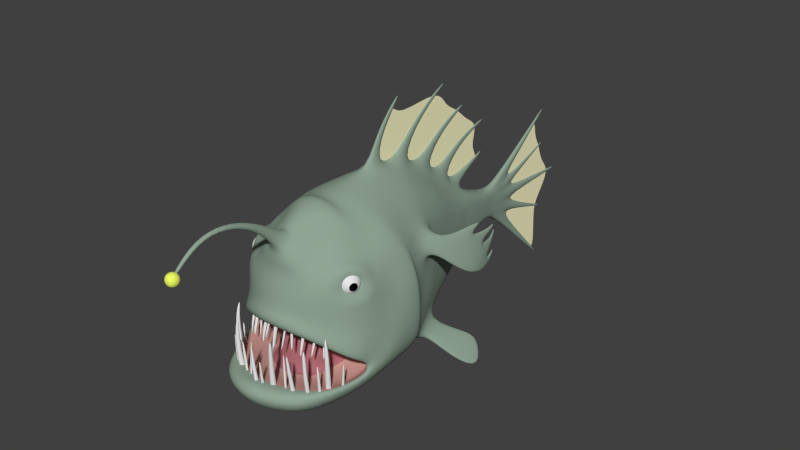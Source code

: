 # Source: anglerfish_04.blend  (saved by Blender 2.69.0; exported with 4.5.12 LTS)
import bpy
from mathutils import Matrix  # noqa: F401  (used for matrix-valued properties, if any)

bpy.ops.wm.read_factory_settings(use_empty=True)
scene = bpy.context.scene
scene.name = 'Scene'

# ---- collections
col_collection_1 = bpy.data.collections.new('Collection 1'); scene.collection.children.link(col_collection_1)
col_collection_10 = bpy.data.collections.new('Collection 10'); scene.collection.children.link(col_collection_10)

# ---- materials (node trees are filled in below, after node groups)
mat_material_003 = bpy.data.materials.new('Material.003')
mat_material_003.alpha_threshold = 0.0
mat_material_003.use_transparent_shadow = False
mat_material_003.diffuse_color = (0.8823, 1.0, 0.1384, 1.0)
mat_material_003.roughness = 0.5
mat_material_003.specular_intensity = 1.0
mat_material_003.line_color = (0.0, 0.0, 0.0, 1.0)
mat_material = bpy.data.materials.new('Material')
mat_material.alpha_threshold = 0.0
mat_material.use_transparent_shadow = False
mat_material.roughness = 0.5
mat_material.specular_intensity = 1.0
mat_material.line_color = (0.0, 0.0, 0.0, 1.0)
mat_material_004 = bpy.data.materials.new('Material.004')
mat_material_004.alpha_threshold = 0.0
mat_material_004.use_transparent_shadow = False
mat_material_004.diffuse_color = (1.0, 0.9542, 0.6, 1.0)
mat_material_004.roughness = 0.5
mat_material_004.line_color = (0.0, 0.0, 0.0, 0.5641)
mat_material_002 = bpy.data.materials.new('Material.002')
mat_material_002.alpha_threshold = 0.0
mat_material_002.use_transparent_shadow = False
mat_material_002.diffuse_color = (0.28, 0.3757, 0.3006, 1.0)
mat_material_002.specular_color = (0.3317, 1.0, 0.02202)
mat_material_002.roughness = 0.5
mat_material_002.line_color = (0.0, 0.0, 0.0, 1.0)
mat_material_005 = bpy.data.materials.new('Material.005')
mat_material_005.alpha_threshold = 0.0
mat_material_005.use_transparent_shadow = False
mat_material_005.diffuse_color = (0.402, 0.1438, 0.1643, 1.0)
mat_material_005.roughness = 0.5
mat_material_005.line_color = (0.0, 0.0, 0.0, 1.0)
mat_material_006 = bpy.data.materials.new('Material.006')
mat_material_006.alpha_threshold = 0.0
mat_material_006.use_transparent_shadow = False
mat_material_006.diffuse_color = (0.5596, 0.3036, 0.268, 1.0)
mat_material_006.roughness = 0.5
mat_material_006.line_color = (0.0, 0.0, 0.0, 1.0)
mat_material_001 = bpy.data.materials.new('Material.001')
mat_material_001.alpha_threshold = 0.0
mat_material_001.use_transparent_shadow = False
mat_material_001.diffuse_color = (0.0, 0.0, 0.0, 1.0)
mat_material_001.roughness = 0.5
mat_material_001.line_color = (0.0, 0.0, 0.0, 1.0)

# ---- material node trees

# ---- world
world_world = bpy.data.worlds.new('World'); scene.world = world_world
world_world.color = (0.05088, 0.05088, 0.05088)
world_world.use_sun_shadow = False
world_world.sun_shadow_jitter_overblur = 0.0
world_world.cycles.sampling_method = 'MANUAL'
world_world.cycles.sample_map_resolution = 256

# ---- meshes
me_glowball = bpy.data.meshes.new('GlowBall')
me_glowball.from_pydata([(-0.2117, -1.88, -0.1154), (0.00831, -1.66, -0.1154), (0.2284, -1.88, -0.1154), (0.00831, -2.1, -0.1154), (0.00831, -1.88, -0.3355), (0.00831, -1.88, 0.1046), (-0.1567, -2.045, -0.1154), (-0.1567, -1.88, 0.04961), (-0.1567, -1.715, -0.1154), (-0.1567, -1.88, -0.2805), (0.00831, -1.715, 0.04961), (0.1733, -1.715, -0.1154), (0.00831, -1.715, -0.2805), (0.1733, -1.88, 0.04961), (0.1733, -2.045, -0.1154), (0.1733, -1.88, -0.2805), (0.00831, -2.045, 0.04961), (0.00831, -2.045, -0.2805), (-0.1139, -2.002, -0.2377), (-0.1139, -1.758, -0.2377), (0.1306, -1.758, -0.2377), (0.1306, -2.002, -0.2377), (-0.1139, -2.002, 0.006825), (-0.1139, -1.758, 0.006825), (0.1306, -1.758, 0.006825), (0.1306, -2.002, 0.006825)], [], [(0, 6, 22, 7), (0, 7, 23, 8), (0, 8, 19, 9), (0, 9, 18, 6), (1, 8, 23, 10), (1, 10, 24, 11), (1, 11, 20, 12), (1, 12, 19, 8), (2, 11, 24, 13), (2, 13, 25, 14), (2, 14, 21, 15), (2, 15, 20, 11), (3, 14, 25, 16), (3, 16, 22, 6), (3, 6, 18, 17), (3, 17, 21, 14), (4, 17, 18, 9), (4, 9, 19, 12), (4, 12, 20, 15), (4, 15, 21, 17), (5, 16, 25, 13), (5, 13, 24, 10), (5, 10, 23, 7), (5, 7, 22, 16)])
me_glowball.polygons.foreach_set('use_smooth', [True] * 24)
me_glowball.materials.append(mat_material_003)
me_glowball.use_remesh_preserve_volume = False
me_glowball.use_remesh_preserve_attributes = False
me_glowball.use_mirror_vertex_groups = False
me_glowball.update()
me_teeth_top = bpy.data.meshes.new('Teeth_Top')
me_teeth_top.from_pydata([(-0.4502, -0.6673, -0.1052), (-0.4227, -0.6453, -0.1146), (-0.3988, -0.6715, -0.106), (-0.4263, -0.6936, -0.09663), (-0.3937, -0.8191, -0.2356), (-0.381, -0.7942, -0.2454), (-0.3543, -0.806, -0.2409), (-0.3669, -0.8309, -0.2311), (-0.3791, -0.8387, -0.3788), (-0.3711, -0.8229, -0.385), (-0.358, -0.8498, -0.3718), (-0.3621, -0.8462, -0.376), (-0.3996, -0.7339, -0.03074), (-0.3794, -0.6941, -0.04639), (-0.3366, -0.713, -0.03932), (-0.3569, -0.7528, -0.02366), (-0.4372, -0.7748, -0.3623), (-0.4262, -0.766, -0.366), (-0.4357, -0.7556, -0.3694), (-0.4466, -0.7644, -0.3657), (-0.439, -0.7484, -0.2584), (-0.4217, -0.7346, -0.2643), (-0.4367, -0.7181, -0.2697), (-0.4539, -0.7319, -0.2638), (-0.2735, -0.8019, 0.02225), (-0.2529, -0.7617, 0.007988), (-0.2953, -0.7435, -0.002148), (-0.316, -0.7836, 0.01212), (-0.2565, -0.9151, -0.3192), (-0.2483, -0.8992, -0.3248), (-0.2652, -0.892, -0.3289), (-0.2734, -0.9079, -0.3232), (-0.2675, -0.8803, -0.1852), (-0.2546, -0.8552, -0.1942), (-0.2812, -0.8438, -0.2005), (-0.2941, -0.8689, -0.1916), (-0.2116, -0.845, -0.03387), (-0.203, -0.8167, -0.045), (-0.2334, -0.8084, -0.04755), (-0.242, -0.8368, -0.03643), (-0.2066, -0.8945, -0.3295), (-0.2033, -0.8837, -0.3337), (-0.2148, -0.8806, -0.3347), (-0.2181, -0.8913, -0.3305), (-0.1277, -0.8484, -0.01037), (-0.1174, -0.8111, -0.02539), (-0.1573, -0.8033, -0.03355), (-0.1677, -0.8406, -0.01852), (-0.1025, -0.9601, -0.3049), (-0.09837, -0.9453, -0.3109), (-0.1142, -0.9422, -0.3141), (-0.1184, -0.957, -0.3082), (-0.1144, -0.9253, -0.1888), (-0.1079, -0.902, -0.1982), (-0.133, -0.8971, -0.2033), (-0.1395, -0.9204, -0.1939), (-0.0331, -0.8969, -0.006973), (-0.03198, -0.8674, -0.01839), (-0.06357, -0.8661, -0.01817), (-0.06469, -0.8956, -0.006758), (-0.04733, -0.9742, -0.2344), (-0.04688, -0.9625, -0.239), (-0.05943, -0.962, -0.2389), (-0.05988, -0.9737, -0.2343), (-0.04215, -0.9509, -0.1448), (-0.04145, -0.9325, -0.1519), (-0.06123, -0.9317, -0.1518), (-0.06193, -0.9501, -0.1446), (0.04957, -0.9067, 0.007779), (0.04889, -0.8606, -0.002946), (0.00158, -0.8613, -0.002984), (0.002256, -0.9074, 0.00774), (0.0366, -0.9745, -0.3457), (0.03633, -0.9562, -0.3499), (0.01753, -0.9565, -0.35), (0.0178, -0.9748, -0.3457), (0.04166, -0.9584, -0.2079), (0.04124, -0.9296, -0.2146), (0.01162, -0.93, -0.2146), (0.01204, -0.9589, -0.2079), (0.1331, -0.8848, -0.02575), (0.1287, -0.8557, -0.03709), (0.09739, -0.8598, -0.03554), (0.1018, -0.889, -0.0242), (0.09719, -0.9381, -0.3341), (0.09553, -0.9272, -0.3384), (0.08379, -0.9287, -0.3378), (0.08545, -0.9397, -0.3335), (0.2913, -0.8032, -0.02617), (0.2673, -0.7719, -0.04001), (0.2333, -0.7955, -0.03444), (0.2573, -0.8268, -0.0206), (0.2885, -0.8924, -0.3272), (0.279, -0.88, -0.3327), (0.2655, -0.8894, -0.3305), (0.275, -0.9018, -0.325), (0.3028, -0.8763, -0.2074), (0.2878, -0.8567, -0.216), (0.2665, -0.8715, -0.2125), (0.2815, -0.891, -0.2039), (0.1808, -0.8673, -0.03022), (0.1707, -0.8397, -0.04202), (0.1413, -0.8514, -0.04393), (0.1515, -0.8789, -0.03213), (0.2178, -0.9234, -0.2937), (0.2114, -0.9061, -0.3011), (0.193, -0.9134, -0.3023), (0.1994, -0.9307, -0.2949), (0.3853, -0.7599, -0.05252), (0.3634, -0.7323, -0.06213), (0.3341, -0.7531, -0.05534), (0.356, -0.7807, -0.04572), (0.3725, -0.8473, -0.3161), (0.3638, -0.8364, -0.3199), (0.3522, -0.8446, -0.3172), (0.3609, -0.8556, -0.3134), (0.382, -0.8198, -0.213), (0.3683, -0.8025, -0.219), (0.35, -0.8155, -0.2148), (0.3637, -0.8328, -0.2087), (0.2248, -0.8476, -0.194), (0.4204, -0.7137, -0.1097), (0.4004, -0.6918, -0.1205), (0.3767, -0.7127, -0.1188), (0.3967, -0.7346, -0.1079), (0.4525, -0.7834, -0.3378), (0.4446, -0.7747, -0.3421), (0.4351, -0.783, -0.3414), (0.4431, -0.7917, -0.3371), (0.4445, -0.7614, -0.248), (0.432, -0.7477, -0.2548), (0.4171, -0.7607, -0.2537), (0.4297, -0.7745, -0.2469), (0.3848, -0.7806, -0.1537)], [], [(16, 17, 21, 20), (19, 18, 17, 16), (3, 2, 1, 0), (23, 20, 3, 0), (22, 23, 0, 1), (21, 22, 1, 2), (20, 21, 2, 3), (8, 11, 7, 4), (9, 8, 4, 5), (10, 9, 5, 6), (11, 10, 6, 7), (8, 9, 10, 11), (15, 14, 13, 12), (4, 7, 15, 12), (5, 4, 12, 13), (6, 5, 13, 14), (7, 6, 14, 15), (17, 18, 22, 21), (18, 19, 23, 22), (19, 16, 20, 23), (32, 33, 25, 24), (33, 34, 26, 25), (34, 35, 27, 26), (35, 32, 24, 27), (24, 25, 26, 27), (31, 30, 29, 28), (28, 29, 33, 32), (29, 30, 34, 33), (30, 31, 35, 34), (31, 28, 32, 35), (40, 41, 37, 36), (41, 42, 38, 37), (42, 43, 39, 38), (43, 40, 36, 39), (36, 37, 38, 39), (41, 40, 43, 42), (52, 53, 45, 44), (53, 54, 46, 45), (54, 55, 47, 46), (55, 52, 44, 47), (44, 45, 46, 47), (51, 50, 49, 48), (48, 49, 53, 52), (49, 50, 54, 53), (50, 51, 55, 54), (51, 48, 52, 55), (64, 65, 57, 56), (65, 66, 58, 57), (66, 67, 59, 58), (67, 64, 56, 59), (56, 57, 58, 59), (63, 62, 61, 60), (60, 61, 65, 64), (61, 62, 66, 65), (62, 63, 67, 66), (63, 60, 64, 67), (76, 77, 69, 68), (77, 78, 70, 69), (78, 79, 71, 70), (79, 76, 68, 71), (68, 69, 70, 71), (75, 74, 73, 72), (72, 73, 77, 76), (73, 74, 78, 77), (74, 75, 79, 78), (75, 72, 76, 79), (84, 85, 81, 80), (85, 86, 82, 81), (86, 87, 83, 82), (87, 84, 80, 83), (80, 81, 82, 83), (85, 84, 87, 86), (96, 97, 89, 88), (97, 98, 90, 89), (98, 99, 91, 90), (99, 96, 88, 91), (88, 89, 90, 91), (95, 94, 93, 92), (92, 93, 97, 96), (93, 94, 98, 97), (94, 95, 99, 98), (95, 92, 96, 99), (104, 105, 101, 100), (105, 106, 102, 101), (106, 107, 103, 102), (107, 104, 100, 103), (100, 101, 102, 103), (105, 104, 107, 106), (116, 117, 109, 108), (117, 118, 110, 109), (118, 119, 111, 110), (119, 116, 108, 111), (108, 109, 110, 111), (115, 114, 113, 112), (112, 113, 117, 116), (113, 114, 118, 117), (114, 115, 119, 118), (115, 112, 116, 119), (129, 130, 122, 121), (130, 131, 123, 122), (131, 132, 124, 123), (132, 129, 121, 124), (121, 122, 123, 124), (128, 127, 126, 125), (125, 126, 130, 129), (126, 127, 131, 130), (127, 128, 132, 131), (128, 125, 129, 132)])
me_teeth_top.polygons.foreach_set('use_smooth', [True] * 108)
me_teeth_top.materials.append(mat_material)
me_teeth_top.use_remesh_preserve_volume = False
me_teeth_top.use_remesh_preserve_attributes = False
me_teeth_top.use_mirror_vertex_groups = False
me_teeth_top.update()
me_teeth_bottom = bpy.data.meshes.new('Teeth_Bottom')
me_teeth_bottom.from_pydata([(0.4137, -0.9902, -0.6148), (0.3921, -0.9425, -0.6064), (0.4402, -0.9212, -0.6017), (0.4618, -0.9688, -0.6102), (0.4134, -1.001, -0.07642), (0.4088, -1.006, -0.08134), (0.4239, -0.9733, -0.07121), (0.4325, -0.9922, -0.07458), (0.4207, -1.022, -0.2898), (0.4071, -0.9918, -0.2844), (0.4372, -0.9784, -0.2816), (0.4508, -1.008, -0.2869), (0.4904, -0.9085, -0.6434), (0.4602, -0.8815, -0.638), (0.4875, -0.8514, -0.6342), (0.5177, -0.8784, -0.6395), (0.4975, -0.9283, -0.2336), (0.4855, -0.9176, -0.2314), (0.4964, -0.9056, -0.2299), (0.5084, -0.9163, -0.232), (0.5014, -0.9265, -0.3918), (0.4824, -0.9096, -0.3885), (0.4995, -0.8907, -0.386), (0.5184, -0.9076, -0.3894), (0.5048, -0.8344, -0.7134), (0.4451, -0.7976, -0.7034), (0.4824, -0.7378, -0.6988), (0.5421, -0.7746, -0.7088), (0.5102, -0.8392, -0.002086), (0.4865, -0.8245, 0.001903), (0.5014, -0.8008, 0.003729), (0.5251, -0.8154, -0.0002591), (0.5351, -0.8568, -0.2778), (0.4977, -0.8338, -0.2715), (0.5211, -0.7964, -0.2687), (0.5585, -0.8194, -0.275), (0.32, -1.053, -0.6659), (0.2979, -1.006, -0.6595), (0.3456, -0.9842, -0.6503), (0.3677, -1.032, -0.6566), (0.2944, -1.088, -0.1368), (0.2857, -1.069, -0.1343), (0.3046, -1.06, -0.1306), (0.3134, -1.079, -0.1332), (0.309, -1.085, -0.341), (0.2952, -1.055, -0.337), (0.3251, -1.041, -0.3312), (0.3389, -1.071, -0.3352), (0.2492, -1.084, -0.5718), (0.2403, -1.05, -0.5657), (0.2744, -1.041, -0.5642), (0.2833, -1.075, -0.5703), (0.2392, -1.061, -0.1301), (0.2359, -1.049, -0.1278), (0.2488, -1.045, -0.1272), (0.2521, -1.058, -0.1296), (0.08838, -1.097, -0.7524), (0.07252, -1.025, -0.7365), (0.1447, -1.008, -0.7436), (0.1605, -1.08, -0.7594), (0.1648, -1.15, -0.01318), (0.1585, -1.121, -0.006885), (0.1872, -1.115, -0.00968), (0.1935, -1.143, -0.01597), (0.139, -1.145, -0.3), (0.1291, -1.1, -0.2901), (0.1743, -1.09, -0.2945), (0.1842, -1.134, -0.3044), (0.0492, -1.143, -0.5967), (0.04863, -1.108, -0.5903), (0.08387, -1.107, -0.5904), (0.08445, -1.142, -0.5967), (0.06061, -1.169, -0.243), (0.06039, -1.155, -0.2405), (0.07439, -1.154, -0.2405), (0.07461, -1.168, -0.243), (0.0564, -1.166, -0.3799), (0.05604, -1.144, -0.376), (0.07811, -1.144, -0.376), (0.07847, -1.166, -0.38), (0.5832, -0.7243, -0.6271), (0.5491, -0.717, -0.6201), (0.5567, -0.6826, -0.6193), (0.5907, -0.6899, -0.6263), (0.6133, -0.7248, -0.2738), (0.5998, -0.7219, -0.271), (0.6028, -0.7082, -0.2707), (0.6163, -0.7111, -0.2735), (0.6091, -0.7262, -0.4107), (0.5878, -0.7216, -0.4064), (0.5925, -0.7, -0.4058), (0.6138, -0.7046, -0.4102), (-0.4941, -0.8542, -0.713), (-0.4401, -0.8108, -0.6949), (-0.3987, -0.8666, -0.6828), (-0.4527, -0.9101, -0.701), (-0.5763, -0.8522, -0.2867), (-0.5425, -0.825, -0.2753), (-0.5166, -0.86, -0.2677), (-0.5504, -0.8872, -0.2791), (-0.01114, -1.153, -0.6715), (0.008201, -1.104, -0.6649), (0.0567, -1.124, -0.6569), (0.03736, -1.172, -0.6635), (-0.04724, -1.162, -0.1417), (-0.03956, -1.142, -0.139), (-0.02029, -1.15, -0.1359), (-0.02798, -1.17, -0.1385), (-0.03751, -1.169, -0.3462), (-0.0254, -1.138, -0.3421), (0.004971, -1.151, -0.3371), (-0.007143, -1.181, -0.3412), (-0.1359, -1.121, -0.5774), (-0.1303, -1.087, -0.5709), (-0.09551, -1.092, -0.5711), (-0.1011, -1.127, -0.5775), (-0.1005, -1.1, -0.1152), (-0.0984, -1.087, -0.1128), (-0.08535, -1.089, -0.1128), (-0.08745, -1.102, -0.1152), (-0.3192, -1.02, -0.7591), (-0.2754, -0.9614, -0.7435), (-0.2159, -1.006, -0.7423), (-0.2596, -1.065, -0.7578), (-0.3231, -1.051, -0.01936), (-0.3057, -1.028, -0.01317), (-0.2821, -1.045, -0.01267), (-0.2995, -1.069, -0.01886), (-0.3458, -1.072, -0.3038), (-0.3184, -1.035, -0.294), (-0.2811, -1.063, -0.2932), (-0.3085, -1.1, -0.303), (-0.1886, -1.1, -0.578), (-0.1767, -1.067, -0.5702), (-0.1443, -1.08, -0.5628), (-0.1563, -1.113, -0.5706), (-0.2341, -1.092, -0.1808), (-0.2266, -1.071, -0.176), (-0.2063, -1.079, -0.1714), (-0.2138, -1.1, -0.1762), (-0.3934, -0.9986, -0.6456), (-0.3684, -0.9667, -0.6407), (-0.3363, -0.9917, -0.6428), (-0.3613, -1.024, -0.6476), (-0.3842, -1.026, -0.2366), (-0.3743, -1.013, -0.2347), (-0.3615, -1.023, -0.2355), (-0.3715, -1.036, -0.2374), (-0.3931, -1.022, -0.3944), (-0.3774, -1.002, -0.3914), (-0.3573, -1.018, -0.3927), (-0.373, -1.038, -0.3957), (-0.2388, -1.035, -0.3503), (-0.44, -0.932, -0.6546), (-0.4172, -0.906, -0.646), (-0.3913, -0.9296, -0.6408), (-0.4141, -0.9557, -0.6494), (-0.48, -0.948, -0.3036), (-0.471, -0.9376, -0.3002), (-0.4607, -0.947, -0.2981), (-0.4698, -0.9574, -0.3015), (-0.4696, -0.9475, -0.44), (-0.4553, -0.9312, -0.4346), (-0.4391, -0.946, -0.4314), (-0.4534, -0.9623, -0.4367), (-0.4149, -0.9691, -0.4345), (-0.5393, -0.7556, -0.6593), (-0.5065, -0.744, -0.6519), (-0.4952, -0.7773, -0.6478), (-0.528, -0.7889, -0.6552), (-0.5739, -0.7534, -0.3067), (-0.5608, -0.7488, -0.3038), (-0.5564, -0.762, -0.3021), (-0.5694, -0.7666, -0.3051), (-0.5676, -0.7568, -0.4435), (-0.5471, -0.7495, -0.4389), (-0.5401, -0.7703, -0.4362), (-0.5606, -0.7776, -0.4409), (-0.556, -0.8054, -0.05708), (-0.5367, -0.7898, -0.05058), (-0.5219, -0.8098, -0.04626), (-0.5412, -0.8254, -0.05276)], [], [(8, 9, 1, 0), (9, 10, 2, 1), (10, 11, 3, 2), (11, 8, 0, 3), (0, 1, 2, 3), (7, 6, 5, 4), (4, 5, 9, 8), (5, 6, 10, 9), (6, 7, 11, 10), (7, 4, 8, 11), (20, 21, 13, 12), (21, 22, 14, 13), (22, 23, 15, 14), (23, 20, 12, 15), (12, 13, 14, 15), (19, 18, 17, 16), (16, 17, 21, 20), (17, 18, 22, 21), (18, 19, 23, 22), (19, 16, 20, 23), (32, 33, 25, 24), (33, 34, 26, 25), (34, 35, 27, 26), (35, 32, 24, 27), (24, 25, 26, 27), (31, 30, 29, 28), (28, 29, 33, 32), (29, 30, 34, 33), (30, 31, 35, 34), (31, 28, 32, 35), (44, 45, 37, 36), (45, 46, 38, 37), (46, 47, 39, 38), (47, 44, 36, 39), (36, 37, 38, 39), (43, 42, 41, 40), (40, 41, 45, 44), (41, 42, 46, 45), (42, 43, 47, 46), (43, 40, 44, 47), (52, 53, 49, 48), (53, 54, 50, 49), (54, 55, 51, 50), (55, 52, 48, 51), (48, 49, 50, 51), (53, 52, 55, 54), (64, 65, 57, 56), (65, 66, 58, 57), (66, 67, 59, 58), (67, 64, 56, 59), (56, 57, 58, 59), (63, 62, 61, 60), (60, 61, 65, 64), (61, 62, 66, 65), (62, 63, 67, 66), (63, 60, 64, 67), (76, 77, 69, 68), (77, 78, 70, 69), (78, 79, 71, 70), (79, 76, 68, 71), (68, 69, 70, 71), (75, 74, 73, 72), (72, 73, 77, 76), (73, 74, 78, 77), (74, 75, 79, 78), (75, 72, 76, 79), (88, 89, 81, 80), (89, 90, 82, 81), (90, 91, 83, 82), (91, 88, 80, 83), (80, 81, 82, 83), (87, 86, 85, 84), (84, 85, 89, 88), (85, 86, 90, 89), (86, 87, 91, 90), (87, 84, 88, 91), (96, 97, 93, 92), (97, 98, 94, 93), (98, 99, 95, 94), (99, 96, 92, 95), (92, 93, 94, 95), (108, 109, 101, 100), (109, 110, 102, 101), (110, 111, 103, 102), (111, 108, 100, 103), (100, 101, 102, 103), (107, 106, 105, 104), (104, 105, 109, 108), (105, 106, 110, 109), (106, 107, 111, 110), (107, 104, 108, 111), (116, 117, 113, 112), (117, 118, 114, 113), (118, 119, 115, 114), (119, 116, 112, 115), (112, 113, 114, 115), (117, 116, 119, 118), (128, 129, 121, 120), (129, 130, 122, 121), (130, 131, 123, 122), (131, 128, 120, 123), (120, 121, 122, 123), (127, 126, 125, 124), (124, 125, 129, 128), (125, 126, 130, 129), (126, 127, 131, 130), (127, 124, 128, 131), (136, 137, 133, 132), (137, 138, 134, 133), (138, 139, 135, 134), (139, 136, 132, 135), (132, 133, 134, 135), (137, 136, 139, 138), (148, 149, 141, 140), (149, 150, 142, 141), (150, 151, 143, 142), (151, 148, 140, 143), (140, 141, 142, 143), (147, 146, 145, 144), (144, 145, 149, 148), (145, 146, 150, 149), (146, 147, 151, 150), (147, 144, 148, 151), (161, 162, 154, 153), (162, 163, 155, 154), (163, 164, 156, 155), (164, 161, 153, 156), (153, 154, 155, 156), (160, 159, 158, 157), (157, 158, 162, 161), (158, 159, 163, 162), (159, 160, 164, 163), (160, 157, 161, 164), (174, 175, 167, 166), (175, 176, 168, 167), (176, 177, 169, 168), (177, 174, 166, 169), (166, 167, 168, 169), (173, 172, 171, 170), (170, 171, 175, 174), (171, 172, 176, 175), (172, 173, 177, 176), (173, 170, 174, 177), (96, 99, 181, 178), (99, 98, 180, 181), (98, 97, 179, 180), (97, 96, 178, 179), (179, 178, 181, 180)])
me_teeth_bottom.polygons.foreach_set('use_smooth', [True] * 148)
me_teeth_bottom.materials.append(mat_material)
me_teeth_bottom.use_remesh_preserve_volume = False
me_teeth_bottom.use_remesh_preserve_attributes = False
me_teeth_bottom.use_mirror_vertex_groups = False
me_teeth_bottom.update()
me_webbing = bpy.data.meshes.new('Webbing')
me_webbing.from_pydata([(4103.0, 2.81, -1.356), (4103.0, 3.1, -1.238), (4103.0, 1.762, -0.4471), (4103.0, 1.631, -0.8057), (4103.0, 3.214, -1.191), (4103.0, 1.927, -0.2537), (4103.0, 1.811, -0.8247), (4103.0, 1.993, -0.8796), (4103.0, 2.28, -1.004), (4103.0, 2.453, -1.091), (4103.0, 2.576, -1.177), (4103.0, 2.721, -1.279), (4103.0, 2.966, -1.142), (4103.0, 2.925, -0.926), (4103.0, 2.813, -0.8207), (4103.0, 2.614, -0.7011), (4103.0, 2.268, -0.4872), (4103.0, 1.91, -0.5275), (4103.0, 3.093, -1.064), (4103.0, 3.205, -0.8417), (4103.0, 3.001, -0.7433), (4103.0, 2.863, -0.5947), (4103.0, 2.582, -0.3049), (4103.0, 1.97, -0.4126), (4103.0, 2.079, -0.9136), (4103.0, 2.448, -0.6552), (4103.0, 2.673, -0.5142), (4103.0, 3.69, -2.115), (4103.0, 4.224, -2.599), (4103.0, 4.131, -1.219), (4103.0, 3.69, -1.509), (4103.0, 4.361, -2.732), (4103.0, 4.252, -1.124), (4103.0, 3.69, -1.605), (4103.0, 3.69, -1.692), (4103.0, 3.69, -1.778), (4103.0, 3.69, -1.865), (4103.0, 3.69, -1.951), (4103.0, 3.69, -2.038), (4103.0, 4.142, -2.298), (4103.0, 4.114, -2.078), (4103.0, 4.111, -1.928), (4103.0, 4.108, -1.803), (4103.0, 4.133, -1.527), (4103.0, 4.059, -1.416), (4103.0, 4.323, -2.301), (4103.0, 4.327, -2.163), (4103.0, 4.394, -2.052), (4103.0, 4.586, -1.808), (4103.0, 4.345, -1.441), (4103.0, 4.25, -1.311), (4103.0, 3.69, -1.735), (4103.0, 4.111, -1.662), (4103.0, 4.405, -1.658)], [], [(12, 11, 0, 1), (12, 1, 4, 18), (2, 3, 6, 17), (17, 6, 7, 16), (25, 24, 8, 15), (15, 8, 9, 14), (14, 9, 10, 13), (13, 10, 11, 12), (2, 17, 23, 5), (17, 16, 22, 23), (25, 15, 21, 26), (15, 14, 20, 21), (14, 13, 19, 20), (13, 12, 18, 19), (16, 7, 24, 25), (16, 25, 26, 22), (39, 38, 27, 28), (39, 28, 31, 45), (29, 30, 33, 44), (44, 33, 34, 43), (52, 51, 35, 42), (42, 35, 36, 41), (41, 36, 37, 40), (40, 37, 38, 39), (29, 44, 50, 32), (44, 43, 49, 50), (52, 42, 48, 53), (42, 41, 47, 48), (41, 40, 46, 47), (40, 39, 45, 46), (43, 34, 51, 52), (43, 52, 53, 49)])
me_webbing.polygons.foreach_set('use_smooth', [True] * 32)
me_webbing.materials.append(mat_material_004)
me_webbing.use_remesh_preserve_volume = False
me_webbing.use_remesh_preserve_attributes = False
me_webbing.use_mirror_vertex_groups = False
me_webbing.update()
me_body = bpy.data.meshes.new('Body')
me_body.from_pydata([(0.6473, 0.4851, 0.1969), (0.6189, 0.5344, 0.2326), (0.5707, 0.485, 0.2242), (0.6036, 0.5769, 0.3398), (0.5527, 0.5444, 0.3384), (0.6291, 0.5625, 0.3757), (0.5665, 0.508, 0.4209), (0.664, 0.5247, 0.3052), (0.6718, 0.4775, 0.2179), (0.6169, 0.3684, 0.2681), (0.7209, 0.6126, 0.06325), (0.6753, 0.7003, 0.1822), (0.7318, 0.6919, 0.2042), (0.7491, 0.6084, 0.07422), (0.7765, 0.7704, -0.0605), (0.725, 0.8703, 0.08134), (0.6949, 0.96, 0.2446), (0.7197, 0.961, 0.2518), (0.7747, 0.8722, 0.09573), (0.8014, 0.7713, -0.05331), (0.7701, 1.001, -0.1312), (0.7362, 1.059, -0.04546), (0.7176, 1.041, 0.149), (0.7361, 1.045, 0.1524), (0.7731, 1.066, -0.03855), (0.7886, 1.004, -0.1277), (0.6952, 1.039, 0.3454), (0.7065, 1.037, 0.3502), (0.6734, 0.7075, 0.3472), (0.6351, 0.7138, 0.3248), (0.7249, 0.9155, 0.2826), (0.6922, 0.9204, 0.2699), (0.7019, 1.04, 0.3276), (0.7132, 1.038, 0.3324), (0.6962, 1.253, 0.2397), (0.7079, 1.254, 0.2437), (0.6996, 1.263, 0.226), (0.7113, 1.263, 0.2296), (0.7121, 1.246, -0.02936), (0.7116, 1.237, -0.01601), (0.7235, 1.239, -0.01394), (0.7241, 1.248, -0.02736), (0.6714, 1.311, 0.1522), (0.6715, 1.299, 0.1649), (0.6835, 1.301, 0.1669), (0.6833, 1.314, 0.1542), (0.7163, 1.049, 0.1191), (0.744, 1.054, 0.1243), (0.7257, 1.172, -0.04747), (0.7414, 1.175, -0.04445), (0.7821, 0.9738, 0.028), (0.7387, 0.9653, 0.01973), (0.7824, 0.8873, -0.09451), (0.8041, 0.8915, -0.09037), (0.7496, 1.17, -0.09117), (0.734, 1.168, -0.09395), (0.7079, 1.23, 0.1022), (0.6923, 1.227, 0.09938), (0.6963, 1.244, 0.05667), (0.712, 1.247, 0.05963), (0.7102, 1.177, 0.1809), (0.7008, 1.159, 0.2187), (0.7163, 1.159, 0.2235), (0.7258, 1.178, 0.1854), (0.605, 0.4047, 0.2128), (0.5924, 0.4222, 0.3817), (0.02652, 2.39, -0.4209), (0.01948, 2.527, -0.3042), (0.05564, 2.199, -0.07229), (0.05966, 2.189, -0.1841), (0.04476, 2.185, -0.2666), (0.02107, 2.208, 0.07437), (0.05735, 2.186, -0.2327), (0.03864, 2.206, 0.04889), (0.05891, 2.192, -0.1501), (0.05753, 2.196, -0.1161), (0.04959, 2.204, 0.0006013), (0.07975, 2.058, 0.003582), (0.08973, 2.048, -0.09091), (0.5951, -0.01172, 0.5373), (0.7116, -0.2257, -0.1583), (0.6153, 0.3147, 0.1446), (0.5229, 0.326, 0.4779), (0.5852, -0.1068, 0.5313), (0.6434, -0.4957, -0.6835), (0.5596, 0.3813, -0.5392), (0.09134, 2.045, -0.1193), (0.2709, -0.8893, 0.0314), (0.2669, -0.7225, 0.5091), (0.06492, 2.06, 0.04155), (0.09108, 2.036, -0.1845), (0.2877, -1.25, -0.623), (0.2779, -0.01516, -0.8452), (0.03972, 2.061, 0.06082), (0.08075, 2.034, -0.2091), (0.2647, 0.4154, -0.7606), (0.2842, -0.4569, -0.9112), (0.1683, -0.1203, 0.8472), (0.09225, 2.041, -0.148), (0.167, -0.2607, 0.8218), (0.1587, 0.2763, 0.8713), (0.08719, 2.052, -0.05592), (0.1481, 1.794, -0.003195), (0.1564, 1.776, -0.1342), (0.1097, 1.765, -0.2349), (0.07061, 1.814, 0.1555), (0.1545, 1.77, -0.1877), (0.1119, 1.81, 0.1307), (0.1549, 1.782, -0.09256), (0.1523, 1.787, -0.05219), (0.136, 1.804, 0.07884), (0.1956, 1.518, 0.1591), (0.2206, 1.493, -0.03939), (0.1459, 0.573, 0.8229), (0.4655, 0.5367, 0.4745), (0.5373, 0.5356, 0.1572), (0.5262, 0.5139, -0.5007), (0.2567, 0.5492, -0.7288), (0.2246, 1.485, -0.101), (0.3568, 0.2683, 0.7006), (0.4052, -0.06722, 0.7108), (0.4203, -0.1554, 0.6736), (0.3851, -0.6251, 0.5015), (0.4541, -0.761, -0.06078), (0.4879, -1.075, -0.6645), (0.5118, -0.4463, -0.7846), (0.5159, -0.02264, -0.7169), (0.5361, 0.3801, -0.6001), (0.2257, -0.6154, 0.648), (0.1586, 1.526, 0.2399), (0.2232, 1.469, -0.2504), (0.2694, -1.132, -0.7871), (0.0948, 1.531, 0.2807), (0.511, 0.5355, -0.5516), (0.4183, -1.001, -0.7727), (0.1855, 1.469, -0.3252), (0.2265, 1.477, -0.1658), (0.3223, 0.556, 0.6933), (0.3586, -0.5671, 0.5689), (0.2142, 1.503, 0.03467), (0.3007, 1.229, 0.04701), (0.3111, 1.197, -0.231), (0.2131, 1.175, -0.4372), (0.1108, 1.24, 0.4423), (0.7011, -0.529, -0.5467), (0.6275, 0.3542, -0.3658), (0.3061, 1.186, -0.346), (0.2912, -1.203, -0.5542), (0.2133, 1.241, 0.372), (0.3126, 1.209, -0.1461), (0.5633, 0.5115, -0.3352), (0.4929, -1.048, -0.5915), (0.362, 0.912, 0.3853), (0.3086, 1.219, -0.06172), (0.2698, 1.24, 0.2391), (0.413, 0.9067, -0.05583), (0.4172, 0.9007, -0.1832), (0.2698, 0.9127, 0.5631), (0.7038, -0.4585, -0.4625), (0.6239, 0.3321, -0.1028), (0.3796, 0.885, -0.4726), (0.3125, -0.9475, -0.04556), (0.5785, 0.5098, -0.06501), (0.5127, -0.8007, -0.1661), (0.1247, 0.918, 0.6556), (0.2326, 0.8832, -0.5893), (0.4139, 0.8919, -0.3076), (0.4036, 0.9115, 0.1032), (0.02469, 2.412, 0.1959), (0.02469, 2.465, 0.1234), (0.01924, 2.557, -0.2315), (0.02469, 2.567, -0.1499), (0.3818, 0.9118, 0.2504), (0.0524, 2.202, -0.03478), (0.6071, 0.2676, 0.3007), (0.6756, -0.1713, 0.1067), (0.2962, -0.8664, 0.1911), (0.08327, 2.055, -0.02513), (0.1418, 1.799, 0.03934), (0.4915, 0.5943, 0.313), (0.2044, 1.511, 0.09889), (0.4756, -0.739, 0.2029), (0.2843, 1.236, 0.1451), (0.02577, 2.454, -0.3613), (-0.02364, 2.454, -0.3613), (-0.02473, 2.465, 0.1234), (-0.02289, 2.39, -0.4209), (-0.01903, 2.527, -0.3042), (-0.05002, 2.199, -0.07231), (-0.0472, 2.189, -0.1841), (-0.0301, 2.185, -0.2666), (-0.02056, 2.208, 0.07436), (0.007301, 2.189, -0.2833), (-0.04306, 2.186, -0.2327), (-0.03749, 2.206, 0.04888), (-0.04897, 2.192, -0.1501), (-0.04986, 2.196, -0.1161), (-0.04723, 2.204, 0.0005894), (0.0001058, 2.21, 0.08239), (0.00108, 2.059, 0.06398), (-0.07267, 2.058, 0.003563), (-0.07592, 2.048, -0.09094), (-0.5956, -0.01235, 0.5375), (-0.6448, 0.5625, 0.3757), (-0.5684, 0.5444, 0.3384), (-0.5852, -0.1068, 0.5313), (-0.6312, -0.4998, -0.6831), (5.811e-05, -0.9548, 0.08029), (-0.07519, 2.045, -0.1193), (0.01109, -1.344, -0.6121), (-0.267, -0.7225, 0.5091), (-0.06006, 2.06, 0.04153), (-0.06914, 2.036, -0.1845), (-0.2655, -1.25, -0.6237), (-8.266e-06, 0.01242, -0.9423), (0.01235, 2.026, -0.2195), (0.001574, 0.4055, -0.8442), (-0.2821, -0.01515, -0.8449), (0.003756, -0.4495, -0.9877), (-0.03625, 2.061, 0.06081), (-0.05711, 2.034, -0.2091), (-0.2634, 0.4153, -0.7606), (-0.2732, -0.4569, -0.911), (0.001154, -0.1349, 0.8784), (-0.1665, -0.1202, 0.8472), (-0.0736, 2.041, -0.1481), (-1.944e-05, -0.2735, 0.8541), (-0.1671, -0.2607, 0.8218), (-0.1587, 0.2763, 0.8713), (-0.07609, 2.052, -0.05594), (-0.1278, 1.794, -0.003233), (-0.124, 1.776, -0.1343), (-0.06983, 1.765, -0.235), (-0.0641, 1.814, 0.1555), (0.03883, 1.728, -0.2667), (-0.1176, 1.77, -0.1878), (-0.1026, 1.81, 0.1307), (-0.1263, 1.782, -0.09259), (-0.1274, 1.787, -0.05223), (-0.1227, 1.804, 0.0788), (0.001791, 1.817, 0.1548), (-0.1849, 1.518, 0.1591), (-0.1926, 1.493, -0.03946), (-0.146, 0.573, 0.8229), (-0.6193, 0.5769, 0.3398), (-0.5864, 0.485, 0.2242), (-0.2537, 0.5492, -0.7288), (0.003809, 0.5697, -0.7828), (-0.191, 1.485, -0.1011), (-0.3725, 0.2683, 0.7006), (-0.4051, -0.06911, 0.709), (-0.4203, -0.1554, 0.6736), (-0.4529, -0.7601, -0.06019), (-0.4657, -1.073, -0.6636), (-0.4994, -0.4429, -0.7843), (-0.2257, -0.6154, 0.648), (-0.1532, 1.527, 0.2399), (-0.1785, 1.469, -0.2505), (0.01109, -1.174, -0.8342), (-0.2473, -1.132, -0.7869), (0.04278, 1.476, -0.3533), (-0.09255, 1.531, 0.2807), (-0.3961, -1.001, -0.7726), (-0.1368, 1.469, -0.3253), (-0.1876, 1.477, -0.1659), (-0.3381, 0.556, 0.6933), (-0.3586, -0.5671, 0.5689), (-0.193, 1.503, 0.0346), (-0.2925, 1.229, 0.04695), (-0.2813, 1.197, -0.231), (-0.1682, 1.175, -0.4372), (-0.1109, 1.24, 0.4423), (0.02423, 1.171, -0.4718), (-0.6905, -0.5317, -0.5485), (-0.6271, 0.3542, -0.3658), (0.01109, -1.286, -0.5231), (-0.2688, 1.186, -0.3461), (-0.269, -1.204, -0.5554), (-0.2133, 1.241, 0.372), (-0.2906, 1.209, -0.1461), (-0.5627, 0.5115, -0.3352), (-0.4707, -1.049, -0.5912), (-0.362, 0.912, 0.3853), (-0.2938, 1.219, -0.06179), (-0.2691, 1.24, 0.2391), (-0.4096, 0.9067, -0.05585), (-0.4082, 0.9007, -0.1832), (-0.2698, 0.9127, 0.5631), (-0.6934, -0.4619, -0.4644), (-0.6396, 0.3321, -0.1028), (-1.944e-05, -1.035, 0.01366), (-0.3603, 0.885, -0.4727), (-0.3126, -0.9475, -0.04555), (0.01503, 0.8745, -0.6125), (-0.5946, 0.5098, -0.06501), (-0.5088, -0.799, -0.166), (-0.1247, 0.918, 0.6556), (-0.2084, 0.8832, -0.5893), (-0.3984, 0.8919, -0.3076), (-0.4035, 0.9115, 0.1032), (-0.02473, 2.412, 0.1959), (-0.01927, 2.557, -0.2315), (-0.02473, 2.567, -0.1499), (-0.3819, 0.9118, 0.2504), (-0.04864, 2.202, -0.0348), (-0.6346, 0.5344, 0.2326), (3.833e-07, -0.9334, 0.2409), (-0.07434, 2.055, -0.02515), (-0.1251, 1.799, 0.03931), (-0.663, 0.4851, 0.1969), (-0.1888, 1.511, 0.09883), (-0.2806, 1.236, 0.1451), (-0.007076, 3.196, -1.119), (0.007037, 3.196, -1.119), (0.02469, 2.569, -0.06009), (-0.007076, 3.178, -1.137), (0.007037, 3.178, -1.137), (0.01924, 2.549, 0.002592), (0.007037, 3.179, 0.6851), (-0.007076, 3.179, 0.6851), (0.007037, 3.163, 0.7058), (-0.007076, 3.163, 0.7058), (-0.02473, 2.569, -0.06009), (-0.01928, 2.512, 0.06409), (0.01924, 2.512, 0.06409), (-0.007076, 3.476, -0.1099), (0.007037, 3.476, -0.1099), (-0.007076, 3.475, -0.1355), (0.007037, 3.475, -0.1355), (-0.01928, 2.549, 0.002592), (-0.005519, 3.182, 0.2925), (0.00548, 3.182, 0.2925), (-0.005519, 3.189, 0.2738), (0.00548, 3.189, 0.2738), (0.00548, 3.195, -0.5314), (-0.005519, 3.202, -0.513), (0.00548, 3.202, -0.513), (-0.005519, 3.195, -0.5314), (0.8224, 0.4929, -0.8348), (0.7231, 0.8214, -0.7104), (0.9985, 0.7514, -1.035), (0.8017, 0.9211, -0.7821), (0.842, 0.4907, -0.8148), (0.7414, 0.8193, -0.6918), (1.018, 0.7492, -1.015), (0.8213, 0.919, -0.7622), (0.004906, 1.728, -0.2667), (0.008854, 1.476, -0.3533), (0.03244, 1.809, -0.337), (0.03815, 1.493, -0.4494), (0.03676, 1.642, -0.3851), (0.01067, 1.642, -0.3851), (0.01206, 1.493, -0.4494), (0.00635, 1.809, -0.337), (-0.5591, 0.3812, -0.5391), (-0.5256, 0.5141, -0.5006), (-0.5357, 0.3799, -0.6002), (-0.5102, 0.5358, -0.5517), (-0.8218, 0.4929, -0.8348), (-0.7225, 0.8173, -0.7104), (-0.9979, 0.7514, -1.035), (-0.8011, 0.9211, -0.7821), (-0.8414, 0.4907, -0.8148), (-0.7408, 0.8153, -0.6918), (-1.018, 0.7492, -1.015), (-0.8207, 0.919, -0.7622), (0.03372, 1.585, 0.3165), (0.02343, 1.39, 0.4911), (0.02343, 0.3005, 0.9305), (0.02343, 0.4086, 0.9321), (0.02343, 1.301, 0.5548), (0.02343, 1.108, 0.6795), (0.02344, 1.523, 0.377), (-0.02155, 1.523, 0.377), (-0.02156, 0.4122, 0.9283), (-0.03119, 1.585, 0.3164), (-0.02156, 1.391, 0.4914), (-0.02156, 0.3041, 0.9267), (-0.02156, 1.301, 0.5551), (-0.02156, 1.11, 0.6786), (-0.006781, 2.046, 0.5553), (0.007332, 2.046, 0.5553), (0.02343, 1.007, 0.7341), (-0.006781, 2.052, 0.5306), (0.007332, 2.052, 0.5306), (0.02343, 0.7649, 0.8501), (0.007902, 0.7511, 1.496), (-0.006273, 0.751, 1.496), (0.008267, 0.7314, 1.513), (-0.005907, 0.7313, 1.513), (-0.02156, 1.009, 0.7332), (-0.02156, 0.6651, 0.8801), (0.02343, 0.663, 0.882), (-0.00695, 1.702, 1.136), (0.007181, 1.702, 1.137), (-0.006927, 1.712, 1.113), (0.007203, 1.712, 1.113), (-0.02156, 0.7671, 0.8482), (-0.003964, 1.401, 1.439), (0.007066, 1.401, 1.439), (-0.004207, 1.415, 1.425), (0.006823, 1.415, 1.424), (0.005751, 2.048, 0.8624), (-0.005096, 2.042, 0.8815), (0.005915, 2.043, 0.8816), (-0.005259, 2.048, 0.8622), (0.1353, 0.7483, 0.7504), (0.2916, 0.743, 0.6295), (0.4023, 0.7354, 0.4458), (0.4711, 0.7123, -0.387), (0.4408, 0.7058, -0.5325), (0.009042, 0.7232, -0.7004), (0.2395, 0.7248, -0.6551), (0.467, 0.7346, 0.1304), (0.4856, 0.7291, -0.2373), (0.4761, 0.7394, -0.05718), (0.4382, 0.7445, 0.2901), (-0.1353, 0.7483, 0.7504), (-0.3073, 0.743, 0.6295), (-0.418, 0.7354, 0.4458), (-0.227, 0.7248, -0.6552), (-0.4827, 0.7346, 0.1304), (-0.481, 0.7291, -0.2373), (-0.4915, 0.7394, -0.05736), (-0.4539, 0.7445, 0.2901), (-0.4337, 0.7058, -0.5325), (-0.4653, 0.7123, -0.387), (0.3157, 1.076, 0.3108), (0.1178, 1.076, 0.5471), (0.2415, 1.077, 0.4676), (0.3649, 1.055, -0.1642), (0.3604, 1.064, -0.06172), (0.3513, 1.073, 0.06943), (0.02034, 1.021, -0.537), (0.2233, 1.029, -0.5174), (0.3443, 1.032, -0.3993), (0.3625, 1.044, -0.2688), (0.3322, 1.076, 0.1917), (-0.1178, 1.076, 0.5471), (-0.3158, 1.076, 0.3108), (-0.2416, 1.077, 0.4676), (-0.3494, 1.055, -0.1642), (-0.3521, 1.064, -0.06175), (-0.3488, 1.073, 0.0694), (-0.1878, 1.029, -0.5174), (-0.3131, 1.032, -0.3993), (-0.3398, 1.044, -0.2689), (-0.3321, 1.076, 0.1917), (0.02574, 1.319, -0.4128), (0.265, 1.326, -0.2956), (0.1997, 1.32, -0.3782), (0.2645, 1.357, -0.05138), (0.1852, 1.386, 0.3005), (0.1023, 1.387, 0.3575), (0.2573, 1.366, 0.04032), (0.2321, 1.381, 0.1946), (0.2688, 1.337, -0.1986), (0.2685, 1.347, -0.1242), (0.2439, 1.375, 0.119), (0.0265, 1.832, -0.4668), (-0.2233, 1.326, -0.2956), (-0.1521, 1.32, -0.3783), (-0.2433, 1.357, -0.05145), (-0.184, 1.386, 0.3005), (-0.1023, 1.387, 0.3575), (-0.2428, 1.366, 0.04026), (-0.2276, 1.381, 0.1946), (-0.2345, 1.337, -0.1987), (-0.2409, 1.347, -0.1242), (-0.2351, 1.375, 0.119), (0.0009886, 1.711, 0.2164), (0.0836, 1.666, 0.2238), (0.1677, 1.654, 0.1267), (0.1367, 1.662, 0.1922), (0.1919, 1.626, -0.08965), (0.1886, 1.633, -0.0382), (0.1832, 1.641, 0.02367), (0.1434, 1.611, -0.2688), (0.1909, 1.612, -0.2133), (0.1935, 1.619, -0.1435), (0.175, 1.648, 0.07708), (-0.07828, 1.666, 0.2238), (-0.1539, 1.654, 0.1267), (-0.128, 1.662, 0.1922), (-0.1587, 1.626, -0.08968), (-0.16, 1.633, -0.03824), (-0.1604, 1.641, 0.02363), (-0.09655, 1.611, -0.2688), (-0.1481, 1.612, -0.2133), (-0.1558, 1.619, -0.1435), (-0.157, 1.648, 0.07704), (0.007834, 1.593, -0.3105), (0.04176, 1.593, -0.3105), (0.0297, 1.601, -0.5615), (0.02801, 1.714, -0.5033), (0.0117, 1.714, -0.5033), (0.01339, 1.601, -0.5615), (0.01019, 1.832, -0.4668), (0.01614, 0.4456, 1.245), (0.01581, 0.5116, 1.224), (-0.01484, 0.4482, 1.245), (0.01471, 1.761, -0.5916), (0.01554, 1.727, -0.6019), (0.01409, 1.797, -0.5787), (0.5747, -0.8075, -0.6867), (0.007891, -0.7756, -0.9609), (0.2772, -0.7801, -0.8975), (0.4801, -0.7281, -0.8097), (0.6222, -0.8039, -0.5891), (-0.5553, -0.8104, -0.6868), (-0.2585, -0.7801, -0.8974), (-0.4611, -0.7281, -0.809), (-0.6026, -0.8065, -0.5909), (-0.01402, 0.9809, 1.228), (-0.01517, 0.5141, 1.224), (-0.01484, 1.034, 1.193), (0.01353, 1.032, 1.193), (0.01434, 0.9802, 1.229), (-0.01469, 1.376, 0.9562), (-0.01356, 1.329, 1.007), (0.01583, 1.327, 1.007), (0.0147, 1.374, 0.9563), (-0.01509, 1.673, 0.7373), (0.01437, 1.633, 0.7901), (-0.01421, 1.635, 0.7903), (0.01349, 1.672, 0.7371), (0.243, -0.7316, -0.6491), (-0.2229, -0.7367, -0.652), (0.006536, -0.7994, -0.6513), (-0.4798, -0.6483, -0.636), (0.491, -0.6751, -0.634), (-0.2523, -0.6484, -0.4038), (-0.3111, -0.3807, -0.5625), (0.3177, -0.3782, -0.5618), (0.5121, -0.3903, -0.5657), (-0.5038, -0.3941, -0.5676), (0.6131, -0.4091, -0.5656), (-0.6045, -0.4125, -0.5672), (0.002586, -0.6705, -0.3428), (0.3392, -0.312, -0.4641), (-0.3336, -0.3144, -0.4647), (0.5083, -0.3464, -0.4687), (-0.5008, -0.3502, -0.4704), (0.6153, -0.3774, -0.4728), (-0.6062, -0.3806, -0.4744), (-0.0007993, -0.661, -0.08028), (-0.2609, -0.6366, -0.1184), (0.2602, -0.6355, -0.118), (0.4768, -0.497, -0.2733), (-0.4747, -0.4996, -0.2742), (0.6098, -0.6032, -0.1032), (0.4597, -0.4692, 0.5215), (0.1998, -0.4898, 0.7359), (0.4196, -0.4692, 0.5962), (0.6683, -0.6315, -0.3176), (0.6067, -0.5874, 0.1204), (-0.6083, -0.6051, -0.1037), (-0.1998, -0.4898, 0.7359), (-0.4196, -0.4692, 0.5962), (-0.6644, -0.6343, -0.3188), (0.5624, -0.6056, -0.606), (-0.5508, -0.5943, -0.6077), (0.5762, -0.4295, -0.3742), (-0.5693, -0.4327, -0.3756), (-0.4459, -0.9787, -0.5639), (-0.2539, -1.114, -0.5276), (0.01085, -1.191, -0.5128), (0.2765, -1.114, -0.5264), (0.467, -0.9941, -0.5438), (-0.6386, -0.5327, -0.5346), (0.6524, -0.4766, -0.4683), (0.6499, -0.5295, -0.5328), (-0.6412, -0.4799, -0.4701), (0.4795, -0.7446, -0.2704), (-0.0001585, -0.9641, -0.1229), (-0.2875, -0.8793, -0.1656), (0.2872, -0.8793, -0.1661), (-0.4758, -0.7493, -0.2681), (0.5856, -0.8059, -0.5563), (-0.5664, -0.7779, -0.5556), (0.6111, -0.6471, -0.3379), (-0.6073, -0.6504, -0.3385), (0.6877, -0.5087, -0.3976), (-0.6793, -0.5119, -0.3992), (0.0007767, -0.4712, -0.2885), (-0.267, -0.481, -0.319), (0.2722, -0.4786, -0.318), (0.4936, -0.417, -0.3766), (-0.4886, -0.4201, -0.3777), (-0.5951, -0.4095, -0.4311), (0.6039, -0.4063, -0.4295), (0.6765, -0.4148, -0.1121), (0.5491, -0.3045, 0.4715), (0.2983, -0.3953, 0.7232), (0.4238, -0.2769, 0.6321), (0.6684, -0.3772, 0.1246), (-0.6739, -0.4172, -0.1131), (-0.2983, -0.3953, 0.7232), (-0.4239, -0.2769, 0.6321), (-0.6248, -0.5195, -0.4115), (0.6336, -0.5163, -0.4098), (0.4119, -0.7299, 0.369), (0.5538, -0.4625, 0.3339), (0.507, -0.586, 0.3418), (0.5754, -0.492, 0.2633), (0.5697, -0.467, 0.3015), (0.558, -0.5521, 0.2563), (0.5246, -0.5917, 0.2875), (0.5143, -0.5493, 0.3722), (0.5395, -0.4981, 0.3752), (0.645, -0.3002, 0.2724), (0.6056, -0.4344, 0.3552), (0.5293, -0.5836, 0.4093), (0.5711, -0.5631, 0.223), (0.6037, -0.4769, 0.238), (0.5187, -0.6252, 0.2749), (0.5755, -0.5008, 0.4162), (0.5153, -0.6283, 0.3508), (0.6042, -0.4401, 0.2937), (0.2929, -0.8065, 0.3707), (-1.944e-05, -0.8714, 0.4157), (-0.293, -0.8065, 0.3707), (-0.5202, -0.5906, 0.2876), (-0.5561, -0.5524, 0.2564), (-0.5689, -0.4669, 0.3016), (-0.5731, -0.4914, 0.2629), (-0.4993, -0.5863, 0.3421), (-0.5531, -0.4632, 0.3338), (-0.4121, -0.7296, 0.3689), (-0.6683, -0.3775, 0.1253), (-0.5492, -0.3048, 0.4712), (-0.6067, -0.5873, 0.121), (-0.4599, -0.4692, 0.5212), (-0.4758, -0.7386, 0.2031), (-0.2963, -0.8664, 0.1911), (-0.6756, -0.1713, 0.1069), (-0.3854, -0.6249, 0.5013), (-0.2708, -0.8893, 0.0314), (-0.7091, -0.228, -0.1594), (-0.5008, -0.5488, 0.3725), (-0.5321, -0.4982, 0.3745), (-0.6449, -0.3005, 0.2724), (-0.6057, -0.4343, 0.3552), (-0.5294, -0.5836, 0.4094), (-0.5712, -0.5631, 0.223), (-0.6038, -0.4769, 0.2379), (-0.5188, -0.6253, 0.2749), (-0.5755, -0.5007, 0.4162), (-0.5153, -0.6284, 0.3508), (-0.6043, -0.4401, 0.2937), (0.6467, -0.1568, 0.255), (-0.6467, -0.1568, 0.255), (0.6026, -0.3525, 0.408), (0.4796, -0.6185, 0.4773), (0.5913, -0.5936, 0.1579), (0.6532, -0.4319, 0.1792), (0.4869, -0.7044, 0.24), (0.5471, -0.4731, 0.4923), (0.451, -0.7073, 0.3654), (0.6389, -0.3619, 0.2747), (-0.4508, -0.7079, 0.3655), (-0.5471, -0.4729, 0.4928), (-0.4868, -0.705, 0.2397), (-0.6536, -0.4316, 0.1787), (-0.5915, -0.5938, 0.1575), (-0.4794, -0.6188, 0.4778), (-0.6027, -0.352, 0.4083), (-0.6392, -0.3613, 0.2745), (0.1715, -0.7659, 0.6275), (0.1708, -0.3281, 0.858), (0.04298, -0.7964, 0.655), (0.1239, -0.6738, 0.699), (-0.1716, -0.7659, 0.6275), (-0.0007713, -0.3379, 0.8916), (-0.1724, -0.3281, 0.858), (0.03111, -0.764, 0.6887), (-0.124, -0.6738, 0.699), (-1.883e-05, -0.6986, 0.745), (0.1284, -0.5215, 0.8053), (-1.626e-05, -0.5586, 0.8359), (-0.1284, -0.5215, 0.8053), (0.1741, -0.3918, 0.8476), (-1.73e-05, -0.4246, 0.874), (-0.04259, -0.7964, 0.655), (-0.1742, -0.3918, 0.8476), (0.1407, -0.8491, 0.528), (-1.883e-05, -0.8749, 0.4995), (-0.1408, -0.8491, 0.528), (-0.03072, -0.764, 0.6887), (0.0002438, -0.7446, 0.7181), (0.03058, -0.833, 0.6261), (0.001704, -0.8409, 0.6175), (-0.03019, -0.833, 0.6261), (0.5964, 0.06481, 0.5241), (0.6872, 0.1572, 0.1093), (0.6662, 0.1784, -0.5579), (0.0003573, 0.2102, -0.9001), (0.274, 0.21, -0.8132), (0.166, 0.0104, 0.8636), (0.3925, 0.03256, 0.723), (0.5296, 0.1639, -0.6915), (0.6828, 0.1809, -0.3913), (0.6986, 0.1808, -0.1468), (0.6571, 0.136, 0.2689), (-0.6004, 0.06538, 0.5241), (-0.6932, 0.1572, 0.1093), (-0.2737, 0.2101, -0.8133), (-0.166, 0.0104, 0.8636), (-0.3988, 0.03256, 0.723), (-0.6822, 0.181, -0.3912), (-0.7046, 0.1808, -0.1468), (-0.6728, 0.136, 0.2689), (-0.5348, 0.165, -0.6914), (-0.665, 0.1789, -0.5578), (0.0001689, 0.009505, 0.9013), (0.7221, -0.004184, 0.08094), (0.6676, -0.029, -0.5927), (0.731, -0.05858, -0.4519), (0.7415, -0.09384, -0.24), (0.6885, -0.0054, 0.2594), (-0.7172, -0.00485, 0.08096), (-0.6679, -0.03009, -0.5932), (-0.5349, -0.02184, -0.7165), (-0.7238, -0.06067, -0.453), (-0.7349, -0.09681, -0.2407), (-0.6827, -0.005339, 0.2594), (0.7316, 0.1524, 0.1101), (-0.2732, -0.6987, -0.5001), (0.7243, 0.1765, -0.3931), (0.746, 0.1753, -0.147), (0.691, 0.1288, 0.2686), (-0.7295, 0.1515, 0.1101), (-0.722, 0.1761, -0.393), (-0.7435, 0.1743, -0.1469), (-0.6866, 0.1288, 0.2686), (0.2893, -0.6927, -0.4968), (0.6446, -0.2284, -0.6267), (0.0009947, -0.1869, -0.9557), (0.2841, -0.2099, -0.8775), (0.517, -0.208, -0.7393), (0.7231, -0.253, -0.5189), (0.7428, -0.2146, -0.3809), (-0.6389, -0.2322, -0.626), (-0.2792, -0.2099, -0.8773), (-0.5105, -0.2065, -0.7392), (-0.7175, -0.2552, -0.5205), (-0.7373, -0.2173, -0.3809), (-0.5822, 0.508, 0.4209), (-0.6797, 0.5247, 0.3052), (-0.6875, 0.4775, 0.2179), (-0.6326, 0.3684, 0.2681), (-0.7366, 0.6126, 0.06325), (-0.6911, 0.7003, 0.1822), (-0.7475, 0.6919, 0.2042), (-0.7648, 0.6084, 0.07422), (-0.7923, 0.7704, -0.0605), (-0.7407, 0.8703, 0.08134), (-0.7106, 0.96, 0.2446), (-0.7354, 0.961, 0.2518), (-0.7904, 0.8722, 0.09573), (-0.8171, 0.7713, -0.05331), (-0.7858, 1.001, -0.1312), (-0.7519, 1.059, -0.04546), (-0.7333, 1.041, 0.149), (-0.7518, 1.045, 0.1524), (-0.7888, 1.066, -0.03855), (-0.8043, 1.004, -0.1277), (-0.711, 1.039, 0.3454), (-0.7222, 1.037, 0.3502), (-0.6891, 0.7075, 0.3472), (-0.6508, 0.7138, 0.3248), (-0.7406, 0.9155, 0.2826), (-0.7079, 0.9204, 0.2699), (-0.7176, 1.04, 0.3276), (-0.7289, 1.038, 0.3324), (-0.7119, 1.253, 0.2397), (-0.7236, 1.254, 0.2437), (-0.7153, 1.263, 0.226), (-0.727, 1.263, 0.2296), (-0.7278, 1.246, -0.02936), (-0.7273, 1.237, -0.01601), (-0.7392, 1.239, -0.01394), (-0.7398, 1.248, -0.02736), (-0.6871, 1.311, 0.1522), (-0.6872, 1.299, 0.1649), (-0.6992, 1.301, 0.1669), (-0.6991, 1.314, 0.1542), (-0.732, 1.049, 0.1191), (-0.7597, 1.054, 0.1243), (-0.7414, 1.172, -0.04747), (-0.7571, 1.175, -0.04445), (-0.7978, 0.9738, 0.028), (-0.7544, 0.9653, 0.01973), (-0.7981, 0.8873, -0.09451), (-0.8199, 0.8915, -0.09037), (-0.7653, 1.17, -0.09117), (-0.7497, 1.168, -0.09395), (-0.7237, 1.23, 0.1022), (-0.708, 1.227, 0.09938), (-0.712, 1.244, 0.05667), (-0.7277, 1.247, 0.05963), (-0.7259, 1.177, 0.1809), (-0.7166, 1.159, 0.2187), (-0.732, 1.159, 0.2235), (-0.7415, 1.178, 0.1854), (-0.6208, 0.4047, 0.2128), (-0.6081, 0.4222, 0.3817), (-0.631, 0.3147, 0.1446), (-0.5386, 0.326, 0.4779), (-0.4812, 0.5367, 0.4745), (-0.553, 0.5356, 0.1572), (-0.6228, 0.2676, 0.3007), (-0.5072, 0.5943, 0.313), (0.03738, -1.057, 0.895), (0.02708, -1.048, 0.9111), (-0.03695, -1.057, 0.895), (-0.02664, -1.048, 0.9111), (0.00026, -1.041, 0.9258), (0.02661, -1.068, 0.8732), (0.001528, -1.073, 0.8642), (-0.02618, -1.068, 0.8732), (0.0204, -1.373, 1.032), (-0.01989, -1.373, 1.032), (0.0002867, -1.371, 1.044), (0.001238, -1.378, 0.9926), (0.02374, -1.661, 0.9924), (0.02813, -1.374, 1.018), (-0.02762, -1.374, 1.018), (0.01903, -1.88, 0.8069), (0.02005, -1.377, 1.0), (-0.01955, -1.377, 1.0), (0.01723, -1.667, 1.002), (-0.02319, -1.661, 0.9924), (-0.01668, -1.667, 1.002), (0.0002993, -1.672, 1.012), (0.01693, -1.653, 0.9788), (0.0011, -1.65, 0.9733), (-0.01639, -1.653, 0.9788), (0.01383, -1.886, 0.8131), (-0.01845, -1.88, 0.8069), (0.0002924, -1.882, 0.8092), (-0.01325, -1.886, 0.8131), (0.0003129, -1.892, 0.8188), (0.0136, -1.87, 0.7984), (0.0009524, -1.867, 0.7949), (-0.01302, -1.87, 0.7984), (0.004105, -0.7717, -0.4609), (0.2635, -0.6441, -0.4005), (0.5428, -0.5248, 0.3165), (-0.538, -0.5247, 0.3164)], [], [(1, 2, 4, 3), (3, 4, 6, 5), (5, 6, 65, 7), (0, 64, 2, 1), (7, 8, 13, 12), (8, 0, 10, 13), (12, 13, 19, 18), (7, 12, 28, 5), (0, 1, 11, 10), (21, 24, 49, 48), (11, 29, 31, 16, 15), (29, 26, 32, 31), (5, 28, 29, 3), (10, 11, 15, 14), (48, 49, 40, 39), (25, 20, 55, 54), (14, 15, 51, 52), (60, 61, 34, 36), (23, 47, 46, 22), (50, 53, 25, 24), (30, 33, 27, 28), (26, 27, 33, 32), (30, 31, 32, 33), (29, 28, 27, 26), (17, 16, 31, 30), (3, 29, 11, 1), (28, 12, 18, 17, 30), (13, 10, 14, 19), (34, 35, 37, 36), (62, 63, 37, 35), (63, 60, 36, 37), (61, 62, 35, 34), (38, 39, 40, 41), (54, 55, 38, 41), (49, 54, 41, 40), (55, 48, 39, 38), (42, 43, 44, 45), (58, 57, 43, 42), (57, 56, 44, 43), (51, 22, 46, 21), (20, 52, 51, 21), (59, 58, 42, 45), (53, 19, 14, 52), (25, 53, 52, 20), (18, 19, 53, 50), (23, 17, 18, 50), (15, 16, 22, 51), (56, 59, 45, 44), (50, 24, 47, 23), (24, 25, 54, 49), (20, 21, 48, 55), (21, 46, 57, 58), (46, 47, 56, 57), (24, 21, 58, 59), (47, 24, 59, 56), (22, 16, 61, 60), (17, 23, 63, 62), (23, 22, 60, 63), (16, 17, 62, 61), (8, 9, 64, 0), (7, 65, 9, 8), (192, 190, 186), (75, 74, 170, 171), (198, 300, 191), (71, 73, 169, 168), (74, 69, 67, 170), (86, 98, 69, 74), (177, 101, 68, 173), (93, 89, 73, 71), (199, 93, 71, 198), (415, 414, 156, 155), (413, 415, 155, 167), (89, 77, 76, 73), (78, 86, 74, 75), (101, 78, 75, 68), (94, 215, 192, 70), (90, 94, 70, 72), (98, 90, 72, 69), (103, 106, 90, 98), (693, 82, 119, 699), (79, 120, 121, 83), (551, 553, 138, 122), (740, 144, 84, 736), (736, 84, 125, 739), (508, 151, 124, 504), (504, 124, 134, 507), (701, 695, 85, 145), (695, 700, 127, 85), (690, 670, 813, 818), (88, 122, 138, 128), (106, 104, 94, 90), (104, 234, 215, 94), (102, 109, 78, 101), (109, 108, 86, 78), (107, 110, 77, 89), (240, 105, 93, 199), (105, 107, 89, 93), (178, 102, 101, 177), (275, 209, 91, 147), (147, 91, 124, 151), (209, 258, 131, 91), (91, 131, 134, 124), (108, 103, 98, 86), (474, 479, 103, 108), (480, 476, 102, 178), (471, 473, 107, 105), (470, 471, 105, 240), (473, 472, 110, 107), (475, 474, 108, 109), (476, 475, 109, 102), (696, 216, 95, 697), (216, 247, 117, 95), (737, 738, 96, 218), (505, 506, 131, 258), (738, 739, 125, 96), (506, 507, 134, 131), (223, 226, 99, 97), (97, 99, 121, 120), (255, 210, 672, 676), (552, 128, 138, 553), (698, 699, 119, 100), (487, 491, 347, 263), (478, 477, 104, 106), (479, 478, 106, 103), (456, 449, 130, 136), (449, 450, 135, 130), (450, 448, 260, 135), (454, 451, 112, 139), (451, 457, 118, 112), (452, 455, 111, 129), (453, 452, 129, 132), (458, 454, 139, 180), (457, 456, 136, 118), (430, 436, 141, 149), (437, 432, 140, 182), (428, 429, 148, 143), (741, 158, 144, 740), (702, 701, 145, 159), (429, 427, 154, 148), (431, 430, 149, 153), (432, 431, 153, 140), (434, 433, 272, 142), (435, 434, 142, 146), (436, 435, 146, 141), (406, 407, 157, 164), (407, 408, 152, 157), (416, 413, 167, 172), (414, 409, 166, 156), (409, 410, 160, 166), (550, 123, 163, 554), (694, 702, 159, 81), (412, 411, 293, 165), (207, 290, 161, 87), (87, 161, 163, 123), (694, 81, 174, 703), (550, 555, 181, 123), (207, 87, 176, 306), (87, 123, 181, 176), (196, 302, 301, 195), (71, 168, 198), (195, 301, 187, 189), (208, 195, 189, 225), (307, 304, 188, 229), (219, 191, 194, 211), (199, 198, 191, 219), (423, 285, 286, 422), (421, 299, 285, 423), (211, 194, 197, 200), (201, 196, 195, 208), (229, 188, 196, 201), (220, 190, 192, 215), (212, 193, 190, 220), (225, 189, 193, 212), (231, 225, 212, 235), (611, 616, 609, 602), (762, 789, 790, 765), (632, 636, 266, 558), (202, 205, 251, 250), (745, 742, 206, 273), (742, 744, 254, 206), (512, 509, 253, 281), (509, 511, 262, 253), (425, 291, 297, 420), (706, 712, 356, 221), (128, 552, 678, 671), (618, 611, 602, 605), (235, 212, 220, 232), (215, 234, 346), (230, 229, 201, 238), (238, 201, 208, 237), (236, 211, 200, 239), (240, 199, 219, 233), (233, 219, 211, 236), (308, 307, 229, 230), (275, 277, 213, 209), (277, 281, 253, 213), (209, 213, 259, 258), (213, 253, 262, 259), (237, 208, 225, 231), (484, 237, 231, 489), (490, 308, 230, 486), (481, 233, 236, 483), (470, 240, 233, 481), (483, 236, 239, 482), (485, 238, 237, 484), (486, 230, 238, 485), (696, 706, 221, 216), (216, 221, 246, 247), (737, 218, 222, 743), (505, 258, 259, 510), (743, 222, 254, 744), (510, 259, 262, 511), (223, 224, 227, 226), (224, 250, 251, 227), (557, 255, 676, 680), (557, 558, 266, 255), (707, 228, 249, 708), (492, 234, 104, 477), (488, 235, 232, 487), (489, 231, 235, 488), (467, 264, 257, 460), (460, 257, 263, 461), (465, 267, 242, 462), (462, 242, 248, 468), (463, 256, 241, 466), (464, 261, 256, 463), (469, 310, 267, 465), (468, 248, 264, 467), (441, 279, 269, 446), (447, 311, 268, 443), (438, 271, 278, 440), (746, 745, 273, 288), (710, 289, 274, 709), (440, 278, 284, 439), (442, 283, 279, 441), (443, 268, 283, 442), (444, 270, 272, 433), (445, 276, 270, 444), (446, 269, 276, 445), (417, 296, 287, 418), (418, 287, 282, 419), (424, 303, 299, 421), (221, 356, 357, 246), (556, 559, 295, 252), (309, 751, 752, 305), (420, 297, 293, 411), (427, 152, 172, 437), (748, 203, 769, 753), (596, 556, 631, 629), (638, 596, 629, 635), (172, 152, 408, 416), (114, 179, 416, 408), (320, 318, 319, 321), (300, 168, 320, 321), (66, 186, 315, 316), (313, 316, 315, 312), (168, 169, 318, 320), (323, 324, 331, 330), (326, 328, 327, 325), (317, 329, 332, 333), (331, 333, 332, 330), (324, 317, 333, 331), (330, 332, 329, 323), (335, 337, 187, 301), (301, 170, 336, 335), (69, 72, 183, 67), (72, 70, 66, 183), (68, 75, 171, 314), (73, 76, 324, 169), (173, 68, 314, 317), (76, 77, 177, 173), (183, 313, 312, 184), (300, 321, 319, 185), (313, 183, 66, 316), (184, 312, 315, 186), (185, 319, 318, 169), (189, 187, 184, 193), (193, 184, 186, 190), (70, 192, 66), (188, 322, 302, 196), (194, 185, 323, 197), (191, 300, 185, 194), (304, 329, 322, 188), (197, 304, 307, 200), (168, 300, 198), (322, 314, 326, 325), (186, 66, 192), (322, 325, 327, 302), (326, 314, 171, 328), (302, 327, 328, 171), (335, 336, 334, 337), (336, 170, 67, 334), (67, 187, 337, 334), (323, 185, 169, 324), (329, 317, 314, 322), (301, 302, 171, 170), (67, 183, 184, 187), (338, 339, 341, 340), (713, 354, 356, 712), (709, 274, 354, 713), (234, 492, 350, 348), (492, 260, 349, 350), (422, 286, 298, 426), (342, 344, 345, 343), (95, 117, 133, 127), (339, 343, 345, 341), (340, 344, 342, 338), (341, 345, 344, 340), (697, 95, 127, 700), (85, 342, 343, 116), (338, 342, 85, 127), (410, 412, 165, 160), (133, 116, 343, 339), (127, 133, 339, 338), (351, 353, 497, 495), (346, 234, 348, 353), (260, 347, 352, 349), (491, 346, 353, 351), (232, 220, 215, 346), (350, 349, 493, 494), (426, 298, 291, 425), (347, 491, 351, 352), (358, 360, 361, 359), (362, 363, 365, 364), (359, 361, 365, 363), (360, 358, 362, 364), (361, 360, 364, 365), (354, 355, 363, 362), (358, 356, 354, 362), (357, 359, 363, 355), (356, 358, 359, 357), (132, 129, 473, 471), (698, 100, 368, 714), (494, 493, 502, 501), (453, 132, 372, 367), (493, 496, 502), (388, 386, 387, 389), (500, 498, 388, 389), (366, 375, 383, 384), (381, 384, 383, 380), (498, 499, 386, 388), (513, 517, 399, 398), (394, 396, 395, 393), (516, 515, 400, 401), (399, 401, 400, 398), (517, 516, 401, 399), (513, 515, 397, 391), (524, 522, 376, 378), (524, 523, 404, 403), (378, 379, 371, 370), (417, 397, 390, 296), (142, 272, 448, 450), (164, 157, 429, 428), (372, 381, 380, 373), (500, 389, 387, 514), (381, 372, 366, 384), (373, 380, 383, 375), (514, 387, 386, 499), (261, 373, 375), (132, 366, 372), (172, 167, 432, 437), (156, 166, 436, 430), (180, 139, 476, 480), (146, 142, 450, 449), (141, 146, 449, 456), (459, 494, 501, 503), (519, 520, 394, 393), (519, 393, 395, 518), (520, 382, 371, 521), (518, 395, 396, 521), (403, 404, 402, 405), (523, 370, 367, 525), (525, 522, 405, 402), (397, 385, 382, 390), (428, 143, 370, 371), (367, 372, 373, 376), (464, 376, 373, 261), (470, 375, 366), (162, 150, 414, 415), (115, 162, 415, 413), (113, 137, 407, 406), (137, 114, 408, 407), (179, 115, 413, 416), (150, 116, 409, 414), (116, 133, 410, 409), (117, 247, 411, 412), (294, 423, 422, 280), (753, 759, 760, 754), (357, 425, 420, 246), (243, 417, 418, 265), (749, 754, 751, 309), (748, 753, 754, 749), (246, 420, 411, 247), (615, 613, 606, 607), (280, 422, 426, 355), (133, 117, 412, 410), (355, 426, 425, 357), (406, 164, 382, 385), (397, 417, 243, 391), (406, 385, 392, 113), (157, 152, 427, 429), (155, 156, 430, 431), (167, 155, 431, 432), (165, 293, 433, 434), (160, 165, 434, 435), (166, 160, 435, 436), (286, 441, 446, 298), (303, 447, 443, 299), (296, 438, 440, 287), (287, 440, 439, 282), (285, 442, 441, 286), (299, 443, 442, 285), (297, 444, 433, 293), (291, 445, 444, 297), (298, 446, 445, 291), (612, 617, 603, 608), (438, 296, 390, 379), (382, 164, 428, 371), (438, 379, 378, 271), (140, 153, 451, 454), (153, 149, 457, 451), (148, 154, 455, 452), (143, 148, 452, 453), (182, 140, 454, 458), (149, 141, 456, 457), (269, 467, 460, 276), (276, 460, 461, 270), (268, 465, 462, 283), (283, 462, 468, 279), (278, 463, 466, 284), (271, 464, 463, 278), (311, 469, 465, 268), (279, 468, 467, 269), (616, 612, 608, 609), (349, 352, 496, 493), (348, 350, 494, 459), (118, 136, 479, 474), (376, 464, 271, 378), (453, 367, 370, 143), (375, 470, 481, 261), (129, 111, 472, 473), (112, 118, 474, 475), (139, 112, 475, 476), (232, 346, 491, 487), (130, 135, 477, 478), (136, 130, 478, 479), (248, 484, 489, 264), (310, 490, 486, 267), (261, 481, 483, 256), (366, 132, 471, 470), (256, 483, 482, 241), (242, 485, 484, 248), (267, 486, 485, 242), (260, 492, 477, 135), (257, 488, 487, 263), (264, 489, 488, 257), (461, 263, 347, 448), (270, 461, 448, 272), (260, 448, 347), (353, 348, 459, 497), (352, 351, 495, 496), (368, 369, 499, 498), (377, 368, 498, 500), (496, 495, 501, 502), (495, 497, 503, 501), (144, 508, 504, 84), (84, 504, 507, 125), (218, 96, 506, 505), (96, 125, 507, 506), (273, 206, 509, 512), (206, 254, 511, 509), (218, 505, 510, 222), (222, 510, 511, 254), (145, 150, 162, 159), (150, 145, 85, 116), (497, 459, 503), (377, 500, 514, 374), (374, 514, 499, 369), (391, 392, 517, 513), (385, 397, 515, 516), (392, 385, 516, 517), (398, 400, 515, 513), (390, 382, 520, 519), (390, 519, 518, 379), (394, 520, 521, 396), (379, 518, 521, 371), (403, 405, 522, 524), (378, 370, 523, 524), (404, 523, 525, 402), (367, 376, 522, 525), (579, 561, 537, 569), (565, 527, 529, 564), (565, 566, 528, 527), (566, 567, 526, 528), (567, 568, 530, 526), (579, 512, 281, 564), (526, 530, 534, 533), (527, 532, 535, 529), (536, 534, 530, 560), (537, 561, 529, 535), (531, 585, 540, 727), (847, 735, 539, 586), (533, 534, 541, 539), (532, 540, 542, 535), (572, 569, 537, 544), (534, 536, 543, 541), (570, 543, 536, 571), (544, 537, 535, 542), (584, 545, 546, 585), (584, 586, 547, 545), (586, 587, 548, 547), (575, 577, 549, 546), (576, 547, 548, 573), (585, 546, 549, 588), (592, 594, 553, 551), (577, 295, 559, 581), (574, 575, 546, 545), (574, 545, 547, 576), (599, 572, 544, 589), (597, 557, 680, 684), (593, 552, 553, 594), (591, 550, 554, 582), (591, 595, 555, 550), (205, 630, 598, 251), (619, 88, 668, 685), (597, 598, 558, 557), (596, 583, 559, 556), (634, 306, 620, 621), (573, 580, 554, 163), (600, 590, 543, 570), (578, 560, 530, 568), (578, 571, 536, 560), (590, 562, 548, 587), (589, 588, 549, 563), (512, 579, 569, 273), (277, 565, 564, 281), (277, 275, 566, 565), (275, 147, 567, 566), (147, 151, 568, 567), (561, 579, 564, 529), (288, 273, 569, 572), (158, 570, 571, 144), (292, 295, 577, 575), (161, 576, 573, 163), (549, 577, 581, 563), (290, 292, 575, 574), (290, 574, 576, 161), (583, 288, 572, 599), (548, 562, 580, 573), (582, 600, 570, 158), (508, 578, 568, 151), (508, 144, 571, 578), (81, 159, 162, 115), (82, 114, 137, 119), (119, 137, 113, 100), (354, 274, 280, 355), (274, 289, 294, 280), (309, 305, 245, 805), (613, 614, 604, 606), (203, 748, 806, 747), (249, 228, 243, 265), (377, 374, 243, 228), (368, 100, 113, 369), (392, 391, 374, 369), (113, 392, 369), (243, 374, 391), (585, 531, 538, 584), (586, 584, 538, 847), (539, 541, 587, 586), (540, 585, 588, 542), (83, 121, 594, 592), (581, 599, 589, 563), (210, 621, 687, 672), (99, 226, 673, 669), (80, 591, 582, 158), (80, 175, 595, 591), (88, 619, 601, 122), (638, 288, 583, 596), (88, 128, 671, 668), (552, 593, 681, 678), (207, 306, 634, 637), (580, 562, 590, 600), (543, 590, 587, 541), (544, 542, 588, 589), (559, 583, 599, 581), (554, 580, 600, 582), (176, 181, 601, 619), (83, 592, 610, 650), (617, 615, 607, 603), (693, 703, 174, 82), (306, 176, 619, 620), (175, 650, 610, 595), (324, 76, 173, 317), (77, 110, 178, 177), (110, 472, 480, 178), (111, 180, 480, 472), (180, 111, 455, 458), (210, 636, 628, 621), (154, 182, 458, 455), (614, 618, 605, 604), (154, 427, 437, 182), (652, 657, 616, 611), (659, 652, 611, 618), (656, 654, 613, 615), (653, 658, 617, 612), (657, 653, 612, 616), (654, 655, 614, 613), (658, 656, 615, 617), (655, 659, 618, 614), (621, 620, 686, 687), (593, 594, 669, 681), (637, 252, 295, 292), (207, 637, 292, 290), (634, 621, 628, 633), (244, 203, 747, 204), (305, 244, 204, 245), (303, 424, 419, 282), (282, 439, 447, 303), (284, 311, 447, 439), (284, 466, 469, 311), (310, 469, 466, 241), (241, 482, 490, 310), (239, 308, 490, 482), (200, 307, 308, 239), (329, 304, 197, 323), (644, 623, 625, 645), (630, 205, 651, 641), (630, 632, 558, 598), (647, 640, 639, 643), (643, 639, 626, 648), (646, 622, 623, 644), (649, 624, 627, 642), (642, 627, 640, 647), (556, 252, 633, 631), (637, 634, 633, 252), (210, 255, 266, 636), (648, 626, 622, 646), (629, 641, 651, 635), (645, 625, 624, 649), (666, 642, 647, 661), (667, 649, 642, 666), (662, 646, 644, 664), (665, 643, 648, 660), (661, 647, 643, 665), (664, 644, 645, 663), (660, 648, 646, 662), (663, 645, 649, 667), (592, 551, 657, 652), (610, 592, 652, 659), (181, 555, 654, 656), (122, 601, 658, 653), (551, 122, 653, 657), (555, 595, 655, 654), (601, 181, 656, 658), (595, 610, 659, 655), (630, 666, 661, 632), (641, 667, 666, 630), (633, 662, 664, 631), (636, 665, 660, 628), (632, 661, 665, 636), (631, 664, 663, 629), (628, 660, 662, 633), (629, 663, 667, 641), (686, 685, 690, 691), (679, 677, 671, 678), (685, 668, 670, 690), (679, 680, 676, 677), (682, 679, 678, 681), (682, 684, 680, 679), (673, 682, 681, 669), (597, 684, 674, 598), (673, 674, 684, 682), (227, 251, 598, 674), (672, 687, 692, 683), (687, 686, 691, 692), (683, 692, 820, 815), (692, 691, 819, 820), (620, 619, 685, 686), (121, 99, 669, 594), (226, 227, 674, 673), (691, 690, 818, 819), (677, 676, 688, 689), (676, 672, 683, 688), (671, 677, 689, 675), (668, 671, 675, 670), (79, 693, 699, 120), (175, 80, 718, 715), (722, 217, 743, 744), (214, 696, 697, 92), (97, 120, 699, 698), (705, 710, 733, 731), (847, 538, 846, 735), (202, 250, 708, 704), (214, 217, 706, 696), (224, 707, 708, 250), (702, 694, 726, 729), (651, 205, 202, 725), (97, 698, 714, 223), (710, 709, 732, 733), (711, 705, 731, 734), (714, 368, 377), (707, 714, 377, 228), (224, 223, 714, 707), (709, 713, 732), (217, 722, 712, 706), (718, 717, 728, 729), (715, 718, 729, 726), (715, 726, 730, 719), (739, 126, 716, 736), (724, 733, 732, 723), (720, 731, 733, 724), (720, 725, 734, 731), (531, 727, 846, 538), (158, 741, 718, 80), (175, 715, 719, 650), (288, 638, 724, 746), (694, 703, 730, 726), (746, 724, 723, 745), (745, 723, 721, 742), (721, 722, 744, 742), (79, 719, 730, 693), (701, 702, 729, 728), (736, 716, 717, 740), (214, 92, 738, 737), (92, 126, 739, 738), (717, 718, 741, 740), (526, 735, 846, 528), (635, 720, 724, 638), (214, 737, 743, 217), (635, 651, 725, 720), (202, 704, 734, 725), (528, 846, 727, 527), (703, 693, 730), (704, 711, 734), (650, 719, 79, 83), (9, 65, 82, 174), (6, 114, 82, 65), (64, 9, 174, 81), (6, 4, 179, 114), (2, 115, 179, 4), (2, 64, 81, 115), (752, 756, 757, 772, 770), (770, 772, 773, 767), (203, 244, 770, 769), (751, 755, 756, 752), (789, 780, 781, 790), (766, 795, 796, 761), (755, 793, 792, 756), (801, 777, 775, 802), (764, 763, 787, 788), (791, 765, 766, 794), (771, 769, 768, 774), (767, 773, 774, 768), (771, 774, 773, 772), (770, 767, 768, 769), (758, 771, 772, 757), (244, 305, 752, 770), (769, 771, 758, 759, 753), (754, 760, 755, 751), (775, 777, 778, 776), (803, 776, 778, 804), (804, 778, 777, 801), (802, 775, 776, 803), (779, 782, 781, 780), (795, 782, 779, 796), (790, 781, 782, 795), (796, 779, 780, 789), (783, 786, 785, 784), (799, 783, 784, 798), (798, 784, 785, 797), (792, 762, 787, 763), (761, 762, 792, 793), (800, 786, 783, 799), (794, 793, 755, 760), (766, 761, 793, 794), (759, 791, 794, 760), (764, 791, 759, 758), (756, 792, 763, 757), (797, 785, 786, 800), (791, 764, 788, 765), (765, 790, 795, 766), (761, 796, 789, 762), (762, 799, 798, 787), (787, 798, 797, 788), (765, 800, 799, 762), (788, 797, 800, 765), (763, 801, 802, 757), (758, 803, 804, 764), (764, 804, 801, 763), (757, 802, 803, 758), (749, 309, 805, 750), (748, 749, 750, 806), (705, 711, 811, 807), (265, 418, 419, 809), (705, 807, 289, 710), (809, 419, 424, 812), (810, 421, 423, 294), (812, 424, 421, 810), (807, 810, 294, 289), (808, 249, 265, 809), (704, 808, 811, 711), (750, 811, 808, 806), (747, 806, 808, 809), (805, 807, 811, 750), (747, 809, 812, 204), (245, 204, 812, 810), (245, 810, 807, 805), (704, 708, 249, 808), (817, 816, 822, 823), (689, 688, 816, 817), (675, 689, 817, 814), (688, 683, 815, 816), (670, 675, 814, 813), (814, 817, 823, 821), (829, 826, 825, 835), (827, 830, 837, 832), (834, 833, 841, 842), (835, 825, 828, 843), (832, 837, 845, 839), (837, 836, 844, 845), (840, 839, 845, 844), (840, 844, 843, 828), (840, 842, 841, 839), (840, 828, 838, 842), (831, 834, 842, 838), (833, 832, 839, 841), (825, 831, 838, 828), (836, 835, 843, 844), (721, 713, 712, 722), (723, 732, 713, 721), (126, 92, 697, 700), (735, 526, 533, 539), (527, 727, 540, 532), (818, 813, 826, 829), (815, 820, 830, 827), (820, 819, 824, 830), (816, 815, 827, 822), (813, 814, 821, 826), (819, 818, 829, 824), (823, 822, 833, 834), (830, 824, 836, 837), (821, 823, 834, 831), (822, 827, 832, 833), (826, 821, 831, 825), (824, 829, 835, 836), (695, 701, 728), (717, 716, 695, 728), (716, 126, 700, 695), (607, 606, 848), (603, 607, 848), (602, 609, 848), (605, 602, 848), (604, 605, 848), (606, 604, 848), (609, 608, 848), (608, 603, 848), (623, 622, 849), (622, 626, 849), (626, 639, 849), (639, 640, 849), (625, 623, 849), (624, 625, 849), (627, 624, 849), (640, 627, 849)])
me_body.polygons.foreach_set('use_smooth', [True] * 864)
me_body.polygons.foreach_set('material_index', [0, 0, 0, 0, 0, 0, 0, 0, 0, 0, 0, 0, 0, 0, 0, 0, 0, 0, 0, 0, 0, 0, 0, 0, 0, 0, 0, 0, 0, 0, 0, 0, 0, 0, 0, 0, 0, 0, 0, 0, 0, 0, 0, 0, 0, 0, 0, 0, 0, 0, 0, 0, 0, 0, 0, 0, 0, 0, 0, 0, 0, 0, 0, 0, 0, 0, 0, 0, 0, 0, 0, 0, 0, 0, 0, 0, 0, 0, 0, 0, 0, 0, 0, 0, 0, 0, 0, 0, 0, 0, 0, 0, 0, 0, 0, 0, 0, 0, 0, 0, 0, 0, 0, 0, 0, 0, 0, 0, 0, 0, 0, 0, 0, 0, 0, 0, 0, 0, 0, 0, 0, 0, 0, 0, 0, 0, 0, 0, 0, 0, 0, 0, 0, 0, 0, 0, 0, 0, 0, 0, 0, 0, 0, 0, 0, 0, 0, 0, 0, 0, 0, 0, 0, 0, 0, 0, 0, 0, 0, 0, 0, 0, 0, 0, 0, 0, 0, 0, 0, 0, 0, 0, 0, 0, 0, 0, 0, 0, 0, 0, 0, 0, 0, 0, 0, 0, 0, 0, 0, 0, 0, 0, 0, 0, 0, 0, 0, 0, 0, 0, 0, 0, 0, 0, 0, 0, 0, 0, 0, 0, 0, 0, 0, 0, 0, 0, 0, 0, 0, 0, 0, 0, 0, 0, 0, 0, 0, 0, 0, 0, 0, 0, 0, 0, 0, 0, 0, 0, 0, 0, 0, 0, 0, 0, 0, 0, 0, 0, 0, 0, 0, 0, 0, 0, 0, 0, 0, 0, 0, 0, 0, 0, 0, 0, 0, 0, 0, 0, 0, 0, 0, 0, 0, 0, 0, 0, 0, 0, 0, 0, 0, 0, 0, 0, 0, 0, 0, 0, 0, 0, 0, 0, 0, 0, 0, 0, 0, 0, 0, 0, 0, 0, 0, 0, 0, 0, 0, 0, 0, 0, 0, 0, 0, 0, 0, 0, 0, 0, 0, 0, 0, 0, 0, 0, 0, 0, 0, 0, 0, 0, 0, 0, 0, 0, 0, 0, 0, 0, 0, 0, 0, 0, 0, 0, 0, 0, 0, 0, 0, 0, 0, 0, 0, 0, 0, 0, 0, 0, 0, 0, 0, 0, 0, 0, 0, 0, 0, 0, 0, 0, 0, 0, 0, 0, 0, 0, 0, 0, 0, 0, 0, 0, 0, 0, 0, 0, 0, 0, 0, 0, 0, 0, 0, 0, 0, 0, 0, 0, 0, 0, 0, 0, 0, 0, 0, 0, 0, 0, 0, 0, 0, 0, 0, 0, 0, 0, 0, 0, 0, 0, 0, 0, 0, 0, 0, 0, 0, 0, 0, 0, 0, 0, 0, 0, 0, 0, 0, 0, 0, 0, 0, 0, 0, 0, 0, 0, 0, 0, 0, 0, 0, 0, 0, 0, 0, 0, 0, 0, 0, 0, 0, 0, 0, 0, 0, 0, 0, 0, 0, 0, 0, 0, 0, 0, 0, 0, 0, 0, 0, 0, 0, 0, 0, 0, 0, 0, 0, 0, 0, 0, 2, 2, 2, 2, 2, 0, 2, 2, 2, 2, 1, 1, 2, 2, 2, 2, 2, 2, 2, 2, 2, 2, 2, 2, 0, 0, 2, 2, 2, 0, 0, 0, 0, 0, 0, 0, 0, 0, 0, 2, 2, 2, 2, 2, 0, 0, 0, 0, 0, 2, 0, 0, 0, 0, 2, 0, 0, 0, 2, 0, 0, 0, 0, 0, 0, 0, 0, 0, 0, 0, 0, 0, 0, 0, 0, 0, 1, 1, 2, 2, 0, 2, 0, 0, 0, 0, 0, 0, 0, 0, 0, 2, 2, 2, 0, 0, 0, 0, 0, 0, 0, 0, 0, 0, 0, 0, 0, 0, 0, 0, 0, 0, 0, 0, 0, 0, 0, 0, 0, 0, 0, 0, 0, 0, 0, 0, 0, 0, 0, 0, 0, 0, 0, 0, 0, 0, 0, 0, 0, 0, 0, 0, 0, 0, 0, 0, 0, 0, 0, 0, 0, 0, 0, 0, 0, 0, 0, 0, 0, 0, 0, 0, 0, 0, 0, 0, 0, 0, 0, 0, 0, 0, 0, 0, 0, 0, 0, 0, 0, 0, 0, 0, 0, 0, 0, 0, 0, 0, 0, 0, 0, 0, 0, 0, 0, 0, 0, 0, 0, 0, 0, 1, 0, 0, 0, 0, 0, 0, 0, 0, 0, 0, 0, 0, 0, 0, 0, 0, 0, 0, 0, 0, 1, 0, 0, 0, 0, 0, 0, 0, 0, 0, 0, 0, 0, 0, 1, 0, 0, 0, 0, 1, 0, 0, 0, 0, 0, 0, 0, 0, 0, 0, 0, 0, 0, 0, 0, 0, 0, 0, 0, 0, 0, 0, 0, 0, 0, 0, 0, 0, 0, 0, 0, 0, 0, 0, 0, 0, 0, 0, 0, 0, 0, 0, 0, 0, 0, 0, 0, 0, 0, 0, 0, 0, 0, 0, 0, 0, 0, 0, 0, 0, 0, 0, 0, 0, 0, 0, 0, 0, 0, 0, 0, 0, 0, 0, 0, 0, 0, 0, 0, 0, 0, 0, 0, 0, 0, 0, 0, 0, 0, 0, 0, 0, 0, 0, 0, 0, 0, 0, 0, 1, 1, 0, 0, 0, 0, 0, 0, 0, 0, 0, 0, 0, 0, 0, 0, 0, 0, 0, 0, 0, 0, 0, 0, 0, 0, 0, 0, 0, 0, 0, 0, 0])
me_body.materials.append(mat_material_002)
me_body.materials.append(mat_material_005)
me_body.materials.append(mat_material_006)
me_body.use_remesh_preserve_volume = False
me_body.use_remesh_preserve_attributes = False
me_body.use_mirror_vertex_groups = False
me_body.update()
me_eye_r = bpy.data.meshes.new('Eye.R')
me_eye_r.from_pydata([(-2.688, -6.647, 2.145), (-2.595, -6.607, 2.297), (-2.456, -6.546, 2.399), (-2.292, -6.474, 2.435), (-2.127, -6.402, 2.399), (-1.988, -6.341, 2.297), (-1.895, -6.3, 2.145), (-2.716, -6.584, 2.132), (-2.646, -6.49, 2.272), (-2.522, -6.394, 2.366), (-2.364, -6.31, 2.399), (-2.194, -6.25, 2.366), (-2.039, -6.225, 2.272), (-1.923, -6.237, 2.132), (-2.739, -6.531, 2.093), (-2.689, -6.392, 2.2), (-2.579, -6.265, 2.272), (-2.425, -6.17, 2.297), (-2.25, -6.122, 2.272), (-2.082, -6.126, 2.2), (-1.946, -6.184, 2.093), (-1.862, -6.286, 1.966), (-2.755, -6.496, 2.035), (-2.718, -6.326, 2.093), (-2.616, -6.179, 2.132), (-2.465, -6.077, 2.145), (-2.288, -6.036, 2.132), (-2.111, -6.061, 2.093), (-1.962, -6.149, 2.035), (-2.76, -6.483, 1.966), (-2.728, -6.303, 1.966), (-2.63, -6.149, 1.966), (-2.48, -6.045, 1.966), (-2.301, -6.005, 1.966), (-2.121, -6.037, 1.966), (-1.967, -6.136, 1.966), (-2.721, -6.662, 1.966), (-2.755, -6.496, 1.897), (-2.718, -6.326, 1.839), (-2.616, -6.179, 1.8), (-2.465, -6.077, 1.787), (-2.288, -6.036, 1.8), (-2.111, -6.061, 1.839), (-1.962, -6.149, 1.897), (-2.739, -6.531, 1.839), (-2.689, -6.392, 1.732), (-2.579, -6.265, 1.66), (-2.425, -6.17, 1.635), (-2.25, -6.122, 1.66), (-2.082, -6.126, 1.732), (-1.946, -6.184, 1.839), (-2.716, -6.584, 1.8), (-2.646, -6.49, 1.66), (-2.522, -6.394, 1.566), (-2.364, -6.31, 1.533), (-2.194, -6.25, 1.566), (-2.039, -6.225, 1.66), (-1.923, -6.237, 1.8), (-2.688, -6.647, 1.787), (-2.595, -6.607, 1.635), (-2.456, -6.546, 1.533), (-2.292, -6.474, 1.497), (-2.127, -6.402, 1.533), (-1.988, -6.341, 1.635), (-1.895, -6.3, 1.787), (-2.661, -6.71, 1.8), (-2.544, -6.723, 1.66), (-2.39, -6.697, 1.566), (-2.22, -6.638, 1.533), (-2.061, -6.554, 1.566), (-1.937, -6.457, 1.66), (-1.868, -6.363, 1.8), (-2.638, -6.763, 1.839), (-2.501, -6.821, 1.732), (-2.333, -6.826, 1.66), (-2.159, -6.777, 1.635), (-2.005, -6.682, 1.66), (-1.894, -6.556, 1.732), (-1.844, -6.417, 1.839), (-2.622, -6.799, 1.897), (-2.473, -6.887, 1.839), (-2.296, -6.912, 1.8), (-2.118, -6.87, 1.787), (-1.967, -6.768, 1.8), (-1.866, -6.621, 1.839), (-1.829, -6.452, 1.897), (-2.616, -6.812, 1.966), (-2.463, -6.91, 1.966), (-2.283, -6.942, 1.966), (-2.104, -6.903, 1.966), (-1.954, -6.799, 1.966), (-1.855, -6.645, 1.966), (-1.823, -6.465, 1.966), (-2.622, -6.799, 2.035), (-2.473, -6.887, 2.093), (-2.296, -6.912, 2.132), (-2.118, -6.87, 2.145), (-1.967, -6.768, 2.132), (-1.866, -6.621, 2.093), (-1.829, -6.452, 2.035), (-2.638, -6.763, 2.093), (-2.501, -6.821, 2.2), (-2.333, -6.826, 2.272), (-2.159, -6.777, 2.297), (-2.005, -6.682, 2.272), (-1.894, -6.556, 2.2), (-1.844, -6.417, 2.093), (-2.661, -6.71, 2.132), (-2.544, -6.723, 2.272), (-2.39, -6.697, 2.366), (-2.22, -6.638, 2.399), (-2.061, -6.554, 2.366), (-1.937, -6.457, 2.272), (-1.868, -6.363, 2.132)], [], [(6, 5, 12, 13), (5, 4, 11, 12), (4, 3, 10, 11), (3, 2, 9, 10), (2, 1, 8, 9), (1, 0, 7, 8), (13, 12, 19, 20), (12, 11, 18, 19), (11, 10, 17, 18), (10, 9, 16, 17), (9, 8, 15, 16), (8, 7, 14, 15), (20, 19, 27, 28), (19, 18, 26, 27), (18, 17, 25, 26), (17, 16, 24, 25), (16, 15, 23, 24), (15, 14, 22, 23), (28, 27, 34, 35), (27, 26, 33, 34), (26, 25, 32, 33), (25, 24, 31, 32), (24, 23, 30, 31), (23, 22, 29, 30), (35, 34, 42, 43), (34, 33, 41, 42), (33, 32, 40, 41), (32, 31, 39, 40), (31, 30, 38, 39), (30, 29, 37, 38), (43, 42, 49, 50), (42, 41, 48, 49), (41, 40, 47, 48), (40, 39, 46, 47), (39, 38, 45, 46), (38, 37, 44, 45), (50, 49, 56, 57), (49, 48, 55, 56), (48, 47, 54, 55), (47, 46, 53, 54), (46, 45, 52, 53), (45, 44, 51, 52), (57, 56, 63, 64), (56, 55, 62, 63), (55, 54, 61, 62), (54, 53, 60, 61), (53, 52, 59, 60), (52, 51, 58, 59), (64, 63, 70, 71), (63, 62, 69, 70), (62, 61, 68, 69), (61, 60, 67, 68), (60, 59, 66, 67), (59, 58, 65, 66), (71, 70, 77, 78), (70, 69, 76, 77), (69, 68, 75, 76), (68, 67, 74, 75), (67, 66, 73, 74), (66, 65, 72, 73), (78, 77, 84, 85), (77, 76, 83, 84), (76, 75, 82, 83), (75, 74, 81, 82), (74, 73, 80, 81), (73, 72, 79, 80), (85, 84, 91, 92), (84, 83, 90, 91), (83, 82, 89, 90), (82, 81, 88, 89), (81, 80, 87, 88), (80, 79, 86, 87), (92, 91, 98, 99), (91, 90, 97, 98), (90, 89, 96, 97), (89, 88, 95, 96), (88, 87, 94, 95), (87, 86, 93, 94), (99, 98, 105, 106), (98, 97, 104, 105), (97, 96, 103, 104), (96, 95, 102, 103), (95, 94, 101, 102), (94, 93, 100, 101), (106, 105, 112, 113), (105, 104, 111, 112), (104, 103, 110, 111), (103, 102, 109, 110), (102, 101, 108, 109), (101, 100, 107, 108), (21, 6, 13), (0, 36, 7), (21, 13, 20), (7, 36, 14), (21, 20, 28), (14, 36, 22), (21, 28, 35), (22, 36, 29), (21, 35, 43), (29, 36, 37), (21, 43, 50), (37, 36, 44), (21, 50, 57), (44, 36, 51), (21, 57, 64), (51, 36, 58), (21, 64, 71), (58, 36, 65), (21, 71, 78), (65, 36, 72), (21, 78, 85), (72, 36, 79), (21, 85, 92), (79, 36, 86), (21, 92, 99), (86, 36, 93), (21, 99, 106), (93, 36, 100), (21, 106, 113), (100, 36, 107), (21, 113, 6), (113, 112, 5, 6), (112, 111, 4, 5), (111, 110, 3, 4), (110, 109, 2, 3), (109, 108, 1, 2), (108, 107, 0, 1), (107, 36, 0)])
me_eye_r.polygons.foreach_set('use_smooth', [True] * 128)
me_eye_r.polygons.foreach_set('material_index', [0, 0, 0, 0, 0, 0, 0, 0, 0, 0, 0, 0, 0, 0, 0, 0, 0, 0, 0, 0, 0, 0, 0, 0, 0, 0, 0, 0, 0, 0, 0, 0, 0, 0, 0, 0, 0, 0, 0, 0, 0, 0, 0, 0, 0, 0, 0, 0, 0, 0, 0, 0, 0, 0, 0, 0, 0, 0, 0, 0, 0, 0, 0, 0, 0, 0, 0, 0, 0, 0, 0, 0, 0, 0, 0, 0, 0, 0, 0, 0, 0, 0, 0, 0, 0, 0, 0, 0, 0, 0, 0, 1, 0, 1, 0, 1, 0, 1, 0, 1, 0, 1, 0, 1, 0, 1, 0, 1, 0, 1, 0, 1, 0, 1, 0, 1, 0, 1, 0, 1, 0, 0, 0, 0, 0, 0, 0, 1])
me_eye_r.materials.append(mat_material)
me_eye_r.materials.append(mat_material_001)
me_eye_r.use_remesh_preserve_volume = False
me_eye_r.use_remesh_preserve_attributes = False
me_eye_r.use_mirror_vertex_groups = False
me_eye_r.update()
me_eye_l = bpy.data.meshes.new('Eye.L')
me_eye_l.from_pydata([(2.679, -6.647, 2.145), (2.586, -6.607, 2.297), (2.446, -6.546, 2.399), (2.282, -6.474, 2.435), (2.118, -6.402, 2.399), (1.979, -6.341, 2.297), (1.885, -6.3, 2.145), (2.706, -6.584, 2.132), (2.636, -6.49, 2.272), (2.513, -6.394, 2.366), (2.354, -6.31, 2.399), (2.184, -6.25, 2.366), (2.029, -6.225, 2.272), (1.913, -6.237, 2.132), (2.73, -6.531, 2.093), (2.68, -6.392, 2.2), (2.569, -6.265, 2.272), (2.415, -6.17, 2.297), (2.241, -6.122, 2.272), (2.072, -6.126, 2.2), (1.936, -6.184, 2.093), (1.853, -6.286, 1.966), (2.745, -6.496, 2.035), (2.708, -6.326, 2.093), (2.607, -6.179, 2.132), (2.456, -6.077, 2.145), (2.278, -6.036, 2.132), (2.101, -6.061, 2.093), (1.952, -6.149, 2.035), (2.751, -6.483, 1.966), (2.718, -6.303, 1.966), (2.62, -6.149, 1.966), (2.47, -6.045, 1.966), (2.291, -6.005, 1.966), (2.111, -6.037, 1.966), (1.957, -6.136, 1.966), (2.711, -6.662, 1.966), (2.745, -6.496, 1.897), (2.708, -6.326, 1.839), (2.607, -6.179, 1.8), (2.456, -6.077, 1.787), (2.278, -6.036, 1.8), (2.101, -6.061, 1.839), (1.952, -6.149, 1.897), (2.73, -6.531, 1.839), (2.68, -6.392, 1.732), (2.569, -6.265, 1.66), (2.415, -6.17, 1.635), (2.241, -6.122, 1.66), (2.072, -6.126, 1.732), (1.936, -6.184, 1.839), (2.706, -6.584, 1.8), (2.636, -6.49, 1.66), (2.513, -6.394, 1.566), (2.354, -6.31, 1.533), (2.184, -6.25, 1.566), (2.029, -6.225, 1.66), (1.913, -6.237, 1.8), (2.679, -6.647, 1.787), (2.586, -6.607, 1.635), (2.446, -6.546, 1.533), (2.282, -6.474, 1.497), (2.118, -6.402, 1.533), (1.979, -6.341, 1.635), (1.885, -6.3, 1.787), (2.651, -6.71, 1.8), (2.535, -6.723, 1.66), (2.38, -6.697, 1.566), (2.21, -6.638, 1.533), (2.051, -6.554, 1.566), (1.928, -6.457, 1.66), (1.858, -6.363, 1.8), (2.628, -6.763, 1.839), (2.492, -6.821, 1.732), (2.324, -6.826, 1.66), (2.149, -6.777, 1.635), (1.995, -6.682, 1.66), (1.885, -6.556, 1.732), (1.835, -6.417, 1.839), (2.612, -6.799, 1.897), (2.463, -6.887, 1.839), (2.286, -6.912, 1.8), (2.109, -6.87, 1.787), (1.958, -6.768, 1.8), (1.856, -6.621, 1.839), (1.819, -6.452, 1.897), (2.607, -6.812, 1.966), (2.453, -6.91, 1.966), (2.273, -6.942, 1.966), (2.094, -6.903, 1.966), (1.944, -6.799, 1.966), (1.846, -6.645, 1.966), (1.814, -6.465, 1.966), (2.612, -6.799, 2.035), (2.463, -6.887, 2.093), (2.286, -6.912, 2.132), (2.109, -6.87, 2.145), (1.958, -6.768, 2.132), (1.856, -6.621, 2.093), (1.819, -6.452, 2.035), (2.628, -6.763, 2.093), (2.492, -6.821, 2.2), (2.324, -6.826, 2.272), (2.149, -6.777, 2.297), (1.995, -6.682, 2.272), (1.885, -6.556, 2.2), (1.835, -6.417, 2.093), (2.651, -6.71, 2.132), (2.535, -6.723, 2.272), (2.38, -6.697, 2.366), (2.21, -6.638, 2.399), (2.051, -6.554, 2.366), (1.928, -6.457, 2.272), (1.858, -6.363, 2.132)], [], [(6, 5, 12, 13), (5, 4, 11, 12), (4, 3, 10, 11), (3, 2, 9, 10), (2, 1, 8, 9), (1, 0, 7, 8), (13, 12, 19, 20), (12, 11, 18, 19), (11, 10, 17, 18), (10, 9, 16, 17), (9, 8, 15, 16), (8, 7, 14, 15), (20, 19, 27, 28), (19, 18, 26, 27), (18, 17, 25, 26), (17, 16, 24, 25), (16, 15, 23, 24), (15, 14, 22, 23), (28, 27, 34, 35), (27, 26, 33, 34), (26, 25, 32, 33), (25, 24, 31, 32), (24, 23, 30, 31), (23, 22, 29, 30), (35, 34, 42, 43), (34, 33, 41, 42), (33, 32, 40, 41), (32, 31, 39, 40), (31, 30, 38, 39), (30, 29, 37, 38), (43, 42, 49, 50), (42, 41, 48, 49), (41, 40, 47, 48), (40, 39, 46, 47), (39, 38, 45, 46), (38, 37, 44, 45), (50, 49, 56, 57), (49, 48, 55, 56), (48, 47, 54, 55), (47, 46, 53, 54), (46, 45, 52, 53), (45, 44, 51, 52), (57, 56, 63, 64), (56, 55, 62, 63), (55, 54, 61, 62), (54, 53, 60, 61), (53, 52, 59, 60), (52, 51, 58, 59), (64, 63, 70, 71), (63, 62, 69, 70), (62, 61, 68, 69), (61, 60, 67, 68), (60, 59, 66, 67), (59, 58, 65, 66), (71, 70, 77, 78), (70, 69, 76, 77), (69, 68, 75, 76), (68, 67, 74, 75), (67, 66, 73, 74), (66, 65, 72, 73), (78, 77, 84, 85), (77, 76, 83, 84), (76, 75, 82, 83), (75, 74, 81, 82), (74, 73, 80, 81), (73, 72, 79, 80), (85, 84, 91, 92), (84, 83, 90, 91), (83, 82, 89, 90), (82, 81, 88, 89), (81, 80, 87, 88), (80, 79, 86, 87), (92, 91, 98, 99), (91, 90, 97, 98), (90, 89, 96, 97), (89, 88, 95, 96), (88, 87, 94, 95), (87, 86, 93, 94), (99, 98, 105, 106), (98, 97, 104, 105), (97, 96, 103, 104), (96, 95, 102, 103), (95, 94, 101, 102), (94, 93, 100, 101), (106, 105, 112, 113), (105, 104, 111, 112), (104, 103, 110, 111), (103, 102, 109, 110), (102, 101, 108, 109), (101, 100, 107, 108), (21, 6, 13), (0, 36, 7), (21, 13, 20), (7, 36, 14), (21, 20, 28), (14, 36, 22), (21, 28, 35), (22, 36, 29), (21, 35, 43), (29, 36, 37), (21, 43, 50), (37, 36, 44), (21, 50, 57), (44, 36, 51), (21, 57, 64), (51, 36, 58), (21, 64, 71), (58, 36, 65), (21, 71, 78), (65, 36, 72), (21, 78, 85), (72, 36, 79), (21, 85, 92), (79, 36, 86), (21, 92, 99), (86, 36, 93), (21, 99, 106), (93, 36, 100), (21, 106, 113), (100, 36, 107), (21, 113, 6), (113, 112, 5, 6), (112, 111, 4, 5), (111, 110, 3, 4), (110, 109, 2, 3), (109, 108, 1, 2), (108, 107, 0, 1), (107, 36, 0)])
me_eye_l.polygons.foreach_set('use_smooth', [True] * 128)
me_eye_l.polygons.foreach_set('material_index', [0, 0, 0, 0, 0, 0, 0, 0, 0, 0, 0, 0, 0, 0, 0, 0, 0, 0, 0, 0, 0, 0, 0, 0, 0, 0, 0, 0, 0, 0, 0, 0, 0, 0, 0, 0, 0, 0, 0, 0, 0, 0, 0, 0, 0, 0, 0, 0, 0, 0, 0, 0, 0, 0, 0, 0, 0, 0, 0, 0, 0, 0, 0, 0, 0, 0, 0, 0, 0, 0, 0, 0, 0, 0, 0, 0, 0, 0, 0, 0, 0, 0, 0, 0, 0, 0, 0, 0, 0, 0, 0, 1, 0, 1, 0, 1, 0, 1, 0, 1, 0, 1, 0, 1, 0, 1, 0, 1, 0, 1, 0, 1, 0, 1, 0, 1, 0, 1, 0, 1, 0, 0, 0, 0, 0, 0, 0, 1])
me_eye_l.materials.append(mat_material)
me_eye_l.materials.append(mat_material_001)
me_eye_l.use_remesh_preserve_volume = False
me_eye_l.use_remesh_preserve_attributes = False
me_eye_l.use_mirror_vertex_groups = False
me_eye_l.update()

# ---- objects
ob_glowball = bpy.data.objects.new('GlowBall', me_glowball)
ob_teeth_top = bpy.data.objects.new('Teeth_Top', me_teeth_top)
ob_teeth_bottom = bpy.data.objects.new('Teeth_Bottom', me_teeth_bottom)
ob_webbing = bpy.data.objects.new('Webbing', me_webbing)
ob_body = bpy.data.objects.new('Body', me_body)
ob_eye_r = bpy.data.objects.new('Eye_R', me_eye_r)
ob_eye_l = bpy.data.objects.new('Eye_L', me_eye_l)

# ---- transforms, parenting, visibility, modifiers, constraints
ob_glowball.location = (-0.008932, -10.11, 4.208)
ob_glowball.scale = (1.439, 1.439, 1.439)
ob_glowball.lineart.crease_threshold = 0.0
_m = ob_glowball.modifiers.new('Subsurf', 'SUBSURF')
_m.uv_smooth = 'PRESERVE_CORNERS'
_m.quality = 2
_m.levels = 2
_m.show_only_control_edges = False
ob_teeth_top.location = (1.165e-16, -4.144, 0.5245)
ob_teeth_top.scale = (4.545, 4.545, 4.545)
ob_teeth_top.lineart.crease_threshold = 0.0
_m = ob_teeth_top.modifiers.new('Subsurf', 'SUBSURF')
_m.uv_smooth = 'PRESERVE_CORNERS'
_m.quality = 2
_m.levels = 2
_m.show_only_control_edges = False
ob_teeth_bottom.location = (1.165e-16, -4.144, 0.2121)
ob_teeth_bottom.scale = (4.545, 4.545, 4.545)
ob_teeth_bottom.lineart.crease_threshold = 0.0
_m = ob_teeth_bottom.modifiers.new('Subsurf', 'SUBSURF')
_m.uv_smooth = 'PRESERVE_CORNERS'
_m.quality = 2
_m.levels = 2
_m.show_only_control_edges = False
ob_webbing.location = (-1.864, -9.9, 8.198)
ob_webbing.scale = (0.0004545, 4.545, 4.545)
ob_webbing.lineart.crease_threshold = 0.0
_m = ob_webbing.modifiers.new('Subsurf', 'SUBSURF')
_m.uv_smooth = 'PRESERVE_CORNERS'
_m.quality = 2
_m.levels = 2
_m.show_only_control_edges = False
ob_body.location = (1.165e-16, -4.144, 0.5245)
ob_body.scale = (4.545, 4.545, 4.545)
ob_body.lineart.crease_threshold = 0.0
_m = ob_body.modifiers.new('Subsurf', 'SUBSURF')
_m.uv_smooth = 'PRESERVE_CORNERS'
_m.quality = 2
_m.levels = 2
_m.show_only_control_edges = False
ob_eye_r.location = (0.0, 0.0, 0.0)
ob_eye_r.lineart.crease_threshold = 0.0
_m = ob_eye_r.modifiers.new('Subsurf', 'SUBSURF')
_m.uv_smooth = 'PRESERVE_CORNERS'
_m.quality = 2
_m.levels = 2
_m.show_only_control_edges = False
ob_eye_l.location = (0.0, 0.0, 0.0)
ob_eye_l.lineart.crease_threshold = 0.0
_m = ob_eye_l.modifiers.new('Subsurf', 'SUBSURF')
_m.uv_smooth = 'PRESERVE_CORNERS'
_m.quality = 2
_m.levels = 2
_m.show_only_control_edges = False

# ---- collection membership
col_collection_1.objects.link(ob_glowball)
col_collection_1.objects.link(ob_teeth_top)
col_collection_1.objects.link(ob_teeth_bottom)
col_collection_1.objects.link(ob_webbing)
col_collection_1.objects.link(ob_body)
col_collection_10.objects.link(ob_eye_r)
col_collection_10.objects.link(ob_eye_l)

# ---- scene / render settings (as saved in the file)
scene.frame_start = 1; scene.frame_end = 250; scene.frame_set(1)
scene.render.engine = 'BLENDER_EEVEE_NEXT'
scene.render.image_settings.compression = 90
scene.render.resolution_percentage = 50
scene.render.dither_intensity = 0.0
scene.cycles.use_denoising = False
scene.cycles.samples = 10
scene.cycles.sampling_pattern = 'TABULATED_SOBOL'
scene.cycles.light_sampling_threshold = 0.0
scene.cycles.use_adaptive_sampling = False
scene.cycles.use_light_tree = False
scene.cycles.blur_glossy = 0.0
scene.cycles.volume_bounces = 1
scene.cycles.pixel_filter_type = 'GAUSSIAN'
scene.cycles.sample_clamp_indirect = 0.0
scene.view_settings.view_transform = 'Standard'
bpy.context.view_layer.update()

# ---- added for rendering (the .blend has no active camera and no usable light): camera, sun
cam_auto = bpy.data.cameras.new('AutoCamera')
cam_auto.lens = 50.0
cam_auto.sensor_width = 36.0
cam_auto.clip_end = 1000.0
ob_auto_camera = bpy.data.objects.new('AutoCamera', cam_auto)
scene.collection.objects.link(ob_auto_camera)
ob_auto_camera.location = (26.8928, -33.0095, 22.8904)
ob_auto_camera.rotation_euler = (1.09748, -7.21219e-08, 0.694738)
scene.camera = ob_auto_camera
light_auto_sun = bpy.data.lights.new('AutoSun', 'SUN')
light_auto_sun.energy = 3.0
light_auto_sun.angle = 0.0523599
ob_auto_sun = bpy.data.objects.new('AutoSun', light_auto_sun)
scene.collection.objects.link(ob_auto_sun)
ob_auto_sun.rotation_euler = (0.872665, 0.174533, 0.523599)
bpy.context.view_layer.update()
